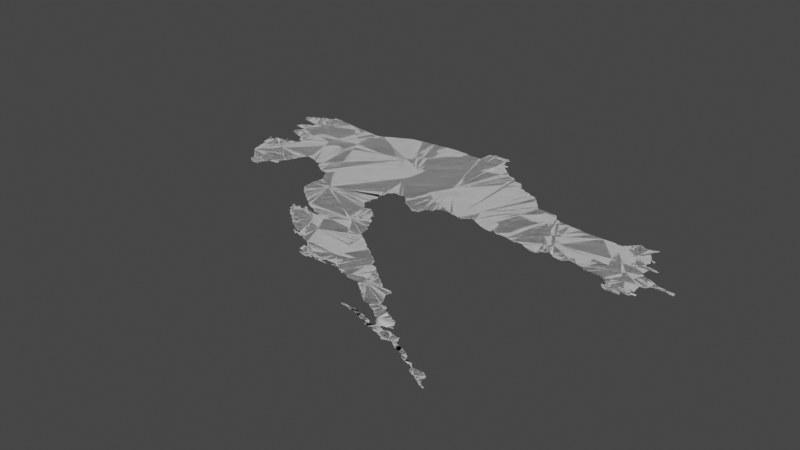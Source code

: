 # Source: krajina.blend  (saved by Blender 3.3.6; exported with 4.5.12 LTS)
import bpy
from mathutils import Matrix  # noqa: F401  (used for matrix-valued properties, if any)

bpy.ops.wm.read_factory_settings(use_empty=True)
scene = bpy.context.scene
scene.name = 'Scene'

# ---- collections
col_collection = bpy.data.collections.new('Collection'); scene.collection.children.link(col_collection)

# ---- node groups
ng_auto_smooth = bpy.data.node_groups.new('Auto Smooth', 'GeometryNodeTree')
_s = ng_auto_smooth.interface.new_socket(name='Geometry', in_out='OUTPUT', socket_type='NodeSocketGeometry')
_s = ng_auto_smooth.interface.new_socket(name='Geometry', in_out='INPUT', socket_type='NodeSocketGeometry')
_s = ng_auto_smooth.interface.new_socket(name='Angle', in_out='INPUT', socket_type='NodeSocketFloat')
_s.subtype = 'ANGLE'
_s.min_value = 0.0
_s.max_value = 3.142
ng_auto_smooth.is_modifier = True
_N = ng_auto_smooth.nodes; _L = ng_auto_smooth.links
n0 = _N.new('NodeGroupOutput'); n0.name = 'Group Output'; n0.location = (480, -100)
n1 = _N.new('NodeGroupInput'); n1.name = 'Group Input'; n1.location = (-420, -300)
n2 = _N.new('NodeGroupInput'); n2.name = 'Group Input.001'; n2.location = (-60, -100)
n3 = _N.new('GeometryNodeSetShadeSmooth'); n3.name = 'Set Shade Smooth'; n3.location = (120, -100)
n3.domain = 'EDGE'
n4 = _N.new('GeometryNodeSetShadeSmooth'); n4.name = 'Set Shade Smooth.001'; n4.location = (300, -100)
n5 = _N.new('GeometryNodeInputMeshEdgeAngle'); n5.name = 'Edge Angle'; n5.location = (-420, -220)
n6 = _N.new('GeometryNodeInputEdgeSmooth'); n6.name = 'Is Edge Smooth'; n6.location = (-60, -160)
n7 = _N.new('GeometryNodeInputShadeSmooth'); n7.name = 'Is Face Smooth'; n7.location = (-240, -340)
n8 = _N.new('FunctionNodeBooleanMath'); n8.name = 'Boolean Math'; n8.location = (-60, -220)
n9 = _N.new('FunctionNodeCompare'); n9.name = 'Compare'; n9.location = (-240, -180)
n9.operation = 'LESS_EQUAL'
_L.new(n5.outputs[0], n9.inputs[0])
_L.new(n4.outputs[0], n0.inputs[0])
_L.new(n1.outputs[1], n9.inputs[1])
_L.new(n9.outputs[0], n8.inputs[0])
_L.new(n7.outputs[0], n8.inputs[1])
_L.new(n2.outputs[0], n3.inputs[0])
_L.new(n6.outputs[0], n3.inputs[1])
_L.new(n3.outputs[0], n4.inputs[0])
_L.new(n8.outputs[0], n3.inputs[2])
n0.is_active_output = True

# ---- world
world_world = bpy.data.worlds.new('World'); scene.world = world_world
world_world.use_nodes = True; world_world.node_tree.nodes.clear()
_N = world_world.node_tree.nodes; _L = world_world.node_tree.links
n0 = _N.new('ShaderNodeOutputWorld'); n0.name = 'World Output'; n0.location = (300, 300)
n1 = _N.new('ShaderNodeBackground'); n1.name = 'Background'; n1.location = (10, 300)
n1.inputs[0].default_value = (0.05088, 0.05088, 0.05088, 1.0)
_L.new(n1.outputs[0], n0.inputs[0])
n0.is_active_output = True
world_world.color = (0.05088, 0.05088, 0.05088)
world_world.use_sun_shadow = False
world_world.sun_shadow_jitter_overblur = 0.0

# ---- meshes
me_mesh_002 = bpy.data.meshes.new('Mesh.002')
me_mesh_002.from_pydata([(13.38, 46.29, -2.434e-08), (13.41, 46.25, 2.527e-09), (13.41, 46.32, 2.009e-08), (13.42, 46.22, 1.42e-07), (13.45, 46.33, -1.013e-07), (13.62, 45.11, -8.399e-08), (13.64, 45.09, -9.173e-08), (13.66, 45.07, -9.299e-08), (13.68, 45.05, -9.62e-08), (13.7, 45.03, -9.902e-08), (13.72, 45.01, -8.905e-08), (13.74, 44.99, -8.906e-08), (13.76, 44.97, -8.907e-08), (13.52, 45.44, -9.335e-08), (13.54, 45.37, 7.846e-08), (13.53, 45.43, -9.137e-08), (13.55, 45.33, -9.183e-08), (13.57, 45.48, -8.36e-08), (13.6, 45.2, -8.254e-08), (13.59, 45.3, -1.036e-07), (13.61, 45.32, -3.173e-08), (13.61, 45.19, -9.825e-08), (13.8, 45.36, -9.988e-08), (13.61, 45.31, -9.95e-08), (13.51, 45.5, 1.138e-06), (13.53, 45.49, 1.254e-07), (13.57, 45.52, -7.52e-08), (13.57, 45.51, -3.329e-08), (13.58, 45.52, 1.228e-07), (13.57, 45.52, 1.52e-06), (13.57, 45.53, -4.995e-08), (13.57, 45.53, -4.468e-08), (13.59, 45.47, -9.559e-08), (13.59, 45.5, 3.547e-07), (13.6, 45.51, -5.752e-08), (13.62, 45.54, 1.025e-08), (13.6, 45.53, 4.003e-07), (13.64, 45.52, -2.8e-07), (13.66, 45.54, 8.134e-08), (13.68, 45.54, -1.056e-08), (13.72, 45.59, -2.122e-07), (13.73, 45.59, -7.273e-08), (13.74, 45.76, -5.965e-10), (13.75, 45.55, -1.213e-07), (13.75, 45.57, -9.421e-08), (13.48, 46.01, -4.351e-08), (13.51, 45.99, -5.843e-08), (13.48, 46.01, -8.365e-08), (13.51, 46.03, -4.012e-07), (13.52, 45.97, -8.514e-08), (13.51, 46.05, -1.597e-07), (13.51, 46.06, -1.334e-07), (13.66, 46.01, -9.988e-08), (13.55, 46.08, -3.272e-08), (13.58, 45.86, -4.136e-08), (13.57, 45.98, -4.707e-08), (13.6, 45.81, -9.733e-08), (13.59, 45.86, 8.37e-08), (13.6, 45.89, 5.636e-09), (13.63, 45.99, -9.482e-08), (13.64, 45.96, -6.975e-08), (13.65, 45.81, 2.193e-08), (13.63, 45.91, -9.738e-08), (13.71, 45.79, -1.53e-07), (13.71, 45.78, -7.195e-08), (13.45, 46.36, -9.124e-08), (13.47, 46.22, -8.396e-08), (13.53, 46.21, -9.4e-08), (13.51, 46.37, -9.321e-08), (13.54, 46.2, -9.881e-08), (13.51, 46.38, -8.605e-08), (13.55, 46.39, 5.681e-08), (13.58, 46.1, -7.448e-09), (13.57, 46.41, -7.731e-08), (13.61, 46.12, -7.397e-08), (13.67, 46.19, -1.011e-07), (13.58, 46.43, -1.021e-07), (13.65, 46.13, -9.848e-08), (13.66, 46.17, -4.27e-08), (13.63, 46.44, 6.763e-08), (13.69, 46.44, -7.704e-08), (13.7, 46.46, -8.991e-08), (13.71, 46.47, -9.943e-08), (13.72, 46.52, -5.913e-08), (13.73, 46.51, -9.283e-08), (13.92, 44.8, -3.864e-08), (13.78, 44.95, -8.905e-08), (13.8, 44.88, -8.27e-08), (13.79, 44.93, -7.468e-08), (13.81, 44.86, -5.616e-09), (13.81, 44.89, 2.13e-07), (13.81, 44.91, -1.211e-07), (13.81, 44.92, 2.274e-07), (13.84, 44.84, -1.162e-07), (13.86, 44.82, -6.442e-08), (13.92, 44.81, 1.318e-07), (13.98, 44.81, 3.295e-08), (13.99, 44.81, 2.301e-07), (14.0, 44.81, -1.814e-07), (14.0, 44.8, -3.329e-08), (13.99, 44.89, -1.423e-07), (14.02, 44.92, -1.034e-07), (14.05, 44.95, -3.787e-08), (14.08, 45.04, -9.988e-08), (13.8, 45.58, -2.702e-08), (13.79, 45.75, -1.037e-07), (13.8, 45.74, -1.107e-07), (13.84, 45.69, -7.441e-08), (13.83, 45.73, -9.843e-08), (13.85, 45.68, -6.772e-08), (13.87, 45.59, -9.671e-08), (13.88, 45.66, -7.608e-08), (13.88, 45.61, -1.722e-07), (13.9, 45.62, -4.857e-08), (13.92, 45.63, -1.022e-07), (13.92, 45.64, -6.021e-07), (13.91, 45.65, -9.508e-08), (14.19, 45.86, -9.988e-08), (14.03, 46.47, -9.933e-08), (13.87, 46.5, -9.234e-08), (13.87, 46.49, -9.231e-08), (14.02, 46.48, -9.823e-08), (14.18, 46.46, -9.397e-08), (14.15, 44.96, 7.816e-08), (14.15, 45.01, 8.186e-08), (14.15, 45.06, 4.317e-07), (14.15, 45.05, 2.175e-08), (14.16, 44.97, -8.131e-08), (14.17, 45.08, -9.285e-08), (14.19, 45.1, -7.332e-08), (14.2, 45.11, -7.135e-08), (14.22, 45.14, 9.145e-08), (14.23, 45.19, -2.019e-08), (14.25, 45.25, -8.909e-08), (14.28, 45.3, -1.955e-08), (14.26, 45.26, -8.336e-08), (14.3, 45.33, -6.499e-08), (14.31, 45.35, -9.382e-08), (14.37, 45.35, -9.733e-08), (14.38, 45.34, -7.044e-08), (14.19, 46.45, -9.404e-08), (14.33, 46.44, -8.758e-08), (14.33, 46.43, -9.478e-08), (14.45, 45.33, -9.958e-08), (14.46, 45.32, -7.745e-08), (14.5, 45.3, -7.899e-08), (14.55, 45.28, 9.046e-08), (14.55, 45.3, -8.443e-08), (14.58, 45.26, -2.061e-07), (14.57, 45.29, -8.275e-08), (14.6, 45.24, -1.082e-07), (14.62, 45.22, -1.183e-07), (14.66, 45.2, -2.084e-07), (14.65, 45.21, -9.829e-08), (14.68, 45.18, -1.17e-07), (14.72, 45.16, -1.75e-07), (14.71, 45.17, -9.489e-08), (14.49, 46.41, -9.388e-08), (14.56, 46.41, 5.746e-08), (14.59, 46.41, -2.484e-07), (15.32, 46.06, -9.589e-08), (14.48, 46.42, -8.977e-08), (14.63, 46.43, -8.616e-08), (14.64, 46.44, -9.004e-08), (14.67, 46.46, -5.816e-08), (14.71, 46.48, -1.954e-08), (14.9, 44.7, -9.084e-08), (14.89, 44.83, -9.371e-08), (14.92, 44.67, -6.055e-08), (14.93, 44.65, -7.399e-08), (14.96, 44.62, -1.137e-07), (14.95, 44.65, -9.742e-08), (14.98, 44.6, -1.009e-07), (15.0, 44.58, -9.148e-08), (15.03, 44.56, -4.939e-08), (14.83, 45.13, -8.442e-08), (14.86, 45.08, -6.884e-08), (14.85, 45.11, -9.118e-08), (14.88, 45.04, -3.945e-08), (14.91, 44.89, 1.281e-07), (14.91, 45.01, -2.001e-08), (15.14, 44.84, -9.988e-08), (14.92, 44.95, -7.739e-08), (14.92, 44.97, -1.735e-08), (14.74, 45.14, -6.033e-08), (14.75, 46.5, -5.812e-08), (14.79, 46.52, -6.871e-08), (14.83, 46.54, -7.783e-08), (14.87, 46.56, -9.157e-08), (14.91, 46.58, -7.831e-08), (14.95, 46.6, -1.958e-08), (15.0, 46.62, -7.339e-08), (15.19, 44.17, -3.116e-08), (15.22, 44.12, -8.505e-08), (15.21, 44.15, -9.027e-08), (15.25, 44.11, -1.01e-07), (15.26, 44.09, -1.053e-07), (15.28, 44.07, -7.683e-08), (15.3, 44.06, -1.859e-07), (15.32, 44.04, -5.24e-08), (15.36, 44.01, -2.171e-07), (15.35, 44.03, -9.883e-08), (15.12, 44.26, -2.09e-07), (15.16, 44.27, -3.706e-07), (15.14, 44.48, -1.128e-07), (15.16, 44.19, -7.462e-08), (15.16, 44.22, -9.409e-08), (15.15, 44.25, -9.21e-08), (15.16, 44.46, -1.042e-07), (15.17, 44.18, -7.765e-08), (15.17, 44.23, -1.105e-07), (15.17, 44.25, -1.03e-07), (15.2, 44.28, -7.081e-08), (15.19, 44.44, -5.282e-08), (15.21, 44.25, -8.199e-08), (15.21, 44.27, -8.602e-08), (15.22, 44.42, -1.287e-07), (15.21, 44.43, -9.399e-08), (15.26, 44.26, -1.001e-07), (15.22, 44.28, 1.407e-07), (15.24, 44.4, -1.357e-07), (15.28, 44.25, 9.257e-09), (15.28, 44.32, 3.167e-07), (15.27, 44.32, 5.945e-07), (15.27, 44.38, -4.349e-08), (15.31, 44.25, -2.042e-07), (15.29, 44.27, 5.531e-09), (15.3, 44.29, 6.594e-08), (15.3, 44.36, -7.669e-08), (15.33, 44.3, -8.606e-08), (15.35, 44.27, -6.119e-08), (15.33, 44.29, -1.812e-07), (15.35, 44.34, 2.82e-08), (15.06, 44.54, -1.139e-07), (15.08, 44.52, -1.306e-07), (15.11, 44.5, -8.197e-08), (15.11, 46.63, -9.13e-08), (15.29, 46.65, -9.622e-08), (15.3, 46.66, -5.392e-08), (15.58, 43.83, 9.735e-08), (15.63, 43.78, -3.208e-08), (15.61, 43.82, -2.086e-07), (15.62, 43.8, -1.821e-07), (15.63, 43.81, -3.202e-08), (15.63, 43.84, -1.496e-08), (15.66, 43.77, 1.191e-07), (15.66, 43.79, 3.177e-07), (15.66, 43.8, -5.098e-07), (15.66, 43.81, -2.128e-07), (15.67, 43.79, -5.111e-08), (15.67, 43.8, 1.527e-07), (15.67, 43.83, -9.328e-08), (15.38, 44.0, -1.392e-07), (15.4, 43.98, -1.114e-07), (15.43, 43.96, -7.781e-08), (15.45, 43.94, -9.416e-08), (15.56, 44.15, -9.988e-08), (15.47, 43.92, -5.66e-08), (15.52, 43.9, -8.192e-08), (15.55, 43.88, -6.7e-08), (15.57, 43.86, -7.921e-08), (15.39, 44.33, -3.043e-08), (15.41, 44.25, -7.354e-08), (15.43, 44.26, 1.571e-07), (15.43, 44.3, -9.294e-08), (15.44, 44.25, -8.998e-08), (15.46, 44.28, -5.017e-08), (15.52, 44.24, -2.317e-08), (15.53, 44.27, -1.025e-07), (15.53, 44.25, -7.88e-08), (15.92, 44.4, -9.988e-08), (15.75, 44.89, -7.706e-08), (15.47, 46.67, -9.363e-08), (15.48, 46.68, -7.308e-08), (15.63, 46.69, -9.488e-08), (15.81, 46.67, -9.87e-08), (15.97, 43.51, 1.453e-08), (15.99, 43.51, -9.653e-08), (15.99, 43.5, -1.383e-08), (15.69, 43.78, -3.175e-07), (15.68, 43.81, -4.261e-08), (15.74, 43.76, -6.254e-08), (15.78, 43.76, -8.95e-08), (15.81, 43.74, -5.934e-08), (15.86, 43.72, -1.145e-07), (15.86, 43.73, -1.054e-07), (15.89, 43.71, -1.145e-07), (16.32, 43.7, -9.988e-08), (15.9, 43.7, -1.435e-07), (15.92, 43.68, -1.457e-07), (15.93, 43.56, -5.116e-08), (15.94, 43.55, 3.937e-07), (15.93, 43.58, -1.628e-07), (15.93, 43.63, -3.151e-07), (15.97, 43.63, -1.208e-07), (15.95, 43.66, -8.867e-08), (15.97, 43.55, -3.739e-08), (15.97, 43.65, -9.862e-08), (15.99, 43.53, -9.443e-08), (15.74, 44.8, -1.009e-07), (15.76, 44.78, -1.056e-07), (15.78, 44.76, -1.112e-07), (15.81, 44.71, -9.886e-08), (15.8, 44.73, -7.662e-08), (15.85, 44.71, -9.955e-08), (15.85, 44.72, -7.518e-08), (15.91, 44.73, -1.268e-07), (15.94, 44.7, -1.005e-07), (15.99, 44.66, -6.67e-08), (15.97, 44.68, -5.165e-08), (16.02, 44.58, -1.408e-07), (16.03, 44.61, -1e-07), (15.75, 45.09, -1.002e-07), (15.73, 44.81, -9.033e-08), (15.73, 44.83, -9.366e-08), (15.77, 44.84, -7.52e-08), (15.74, 44.95, -1.12e-07), (15.76, 45.02, -8.507e-08), (15.75, 45.03, -1.183e-07), (15.76, 44.96, -1.815e-08), (15.78, 44.98, -1.615e-08), (15.77, 45.1, 2.65e-08), (15.78, 45.12, -7.253e-08), (15.77, 45.18, -7.132e-08), (15.77, 45.13, -1.085e-07), (15.81, 45.2, -3.051e-09), (15.83, 45.23, -3.486e-08), (15.89, 45.23, 9.55e-08), (15.94, 45.22, -9.251e-08), (15.95, 45.23, -9.77e-08), (15.99, 45.23, -2.018e-08), (16.01, 45.22, -6.164e-08), (15.81, 46.68, -7.98e-08), (16.03, 43.48, 7.795e-08), (16.11, 43.49, -9.987e-08), (16.12, 43.47, 5.991e-07), (16.11, 43.51, -4.221e-07), (16.13, 43.51, 2.953e-07), (16.13, 43.52, 2.768e-09), (16.16, 43.5, -1.181e-07), (16.18, 43.51, -7.228e-08), (16.21, 43.5, 1.067e-07), (16.25, 43.49, 1.405e-08), (16.25, 43.51, -1.177e-07), (16.25, 43.49, 3.323e-08), (16.28, 43.51, -1.86e-07), (16.34, 43.49, -1.64e-09), (16.3, 43.54, -1.823e-07), (16.31, 43.55, -9.371e-08), (16.21, 44.21, -1.009e-07), (16.29, 44.16, -3.395e-08), (16.32, 44.14, -7.09e-08), (16.13, 44.43, -9.705e-08), (16.12, 44.4, -2.065e-07), (16.12, 44.48, -2.034e-08), (16.13, 44.39, 2.752e-07), (16.14, 44.38, -8.972e-08), (16.15, 44.4, 7.849e-07), (16.15, 44.42, -1.873e-07), (16.18, 44.36, -9.759e-08), (16.2, 44.34, -5.622e-08), (16.24, 44.2, -1.591e-07), (16.26, 44.18, -1.314e-07), (16.27, 44.17, -9.492e-08), (16.03, 44.6, -8.314e-08), (16.02, 44.64, -1.198e-07), (16.04, 44.57, -1.456e-07), (16.03, 44.63, 5.902e-08), (16.07, 44.54, -8.483e-08), (16.05, 44.55, -9.317e-08), (16.05, 44.62, -1.435e-07), (16.05, 44.62, -1.14e-07), (16.04, 44.61, -5.327e-08), (16.1, 44.52, -1.359e-07), (16.09, 45.11, -8.288e-08), (16.11, 45.1, -3.2e-08), (16.19, 45.06, -5.986e-08), (16.22, 45.04, -6.312e-08), (16.28, 45.77, -9.237e-08), (16.25, 45.02, -6.128e-08), (16.28, 45.0, -6.275e-09), (16.31, 45.01, -5.011e-08), (16.03, 45.19, -6.009e-08), (16.06, 45.16, -1.035e-07), (16.08, 45.13, -7.834e-08), (16.0, 46.66, -5.236e-08), (16.02, 46.66, -9.602e-08), (16.09, 46.85, -1.043e-07), (16.02, 46.81, -7.468e-08), (16.03, 46.82, -3.322e-08), (16.06, 46.84, -6.102e-08), (16.1, 46.87, -9.744e-08), (16.3, 46.87, -1.16e-07), (16.33, 46.75, -9.555e-08), (16.32, 46.78, -1.976e-06), (16.31, 46.85, -1.439e-07), (16.31, 46.79, -1.431e-06), (16.35, 43.5, 1.871e-08), (16.38, 43.49, -7.772e-08), (16.43, 43.52, 5.747e-07), (16.44, 43.51, -1.836e-08), (16.53, 43.51, -9.868e-08), (16.54, 43.5, -9.409e-08), (16.57, 43.48, -9.142e-08), (16.62, 43.45, -1.024e-07), (16.61, 43.47, -9.899e-08), (16.45, 43.55, -1.212e-07), (16.47, 43.53, 3.988e-07), (16.47, 43.54, -2.359e-07), (16.75, 43.77, -9.957e-08), (16.65, 43.9, -9.409e-08), (16.35, 44.12, -5.709e-08), (16.37, 44.1, -3.884e-08), (16.4, 44.08, -7.591e-08), (16.43, 44.06, -6.412e-08), (16.45, 44.03, -9.927e-08), (16.45, 44.04, -7.299e-08), (16.48, 44.02, -8.779e-08), (16.51, 44.0, -6.801e-08), (16.59, 43.93, -9.777e-08), (16.54, 43.98, -6.102e-08), (16.57, 43.96, -1.143e-08), (16.59, 43.94, -7.299e-08), (16.62, 43.92, -8.425e-08), (16.36, 45.02, -1.287e-07), (16.37, 45.09, 2.423e-08), (16.39, 45.11, -7.518e-08), (16.41, 45.13, 9.543e-08), (16.46, 45.14, -1.398e-07), (16.47, 45.19, -2.569e-08), (16.49, 45.21, -8.795e-08), (16.51, 45.23, 1.615e-08), (16.65, 45.23, -1.049e-07), (16.65, 46.46, -8.816e-08), (16.37, 46.69, -9.851e-08), (16.36, 46.72, -7.22e-08), (16.39, 46.66, -1.892e-07), (16.42, 46.62, -1.068e-07), (16.42, 46.66, -7.768e-08), (16.42, 46.69, -9.621e-08), (16.46, 46.59, -1.033e-07), (16.44, 46.6, -1.111e-07), (16.48, 46.57, -1.185e-07), (16.5, 46.55, -1.139e-07), (16.59, 46.47, -1e-07), (16.53, 46.52, -7.616e-08), (16.51, 46.53, -9.288e-08), (16.56, 46.5, -1.595e-07), (16.58, 46.48, -2.156e-07), (16.34, 46.74, -4.422e-07), (16.34, 46.83, 1.474e-07), (16.35, 46.84, 1.892e-07), (16.71, 43.45, -1.009e-07), (16.72, 43.42, -9.84e-08), (16.89, 43.41, -9.537e-08), (16.9, 43.49, -1.017e-07), (16.9, 43.39, -1.696e-07), (16.92, 43.38, -2.441e-07), (16.94, 43.36, -1.388e-07), (16.74, 43.81, -8.398e-08), (16.72, 43.85, -1e-07), (16.81, 43.76, 2.431e-08), (16.84, 43.74, 3.202e-08), (16.87, 43.71, -6.822e-08), (16.89, 43.69, -9.379e-08), (16.88, 43.7, -6.023e-08), (16.93, 43.66, -8.986e-08), (16.91, 43.68, -4.872e-08), (16.98, 43.62, -1.29e-07), (16.96, 43.64, -1.196e-07), (16.68, 43.88, -1.047e-07), (16.7, 43.86, -2.036e-07), (16.66, 45.22, -6.984e-08), (16.75, 45.21, -9.08e-08), (16.83, 45.19, -9.769e-08), (16.83, 45.21, -9.926e-08), (16.86, 45.22, -1.65e-07), (16.89, 45.48, -8.584e-08), (16.88, 45.24, -1.135e-07), (16.9, 45.25, -1.666e-07), (16.91, 45.27, -9.492e-08), (16.93, 45.27, -1.85e-07), (16.95, 45.26, -1.926e-07), (16.7, 46.42, -1.2e-07), (16.73, 46.39, -8.855e-08), (16.82, 46.38, -4.71e-08), (16.84, 46.36, -2.719e-07), (16.88, 46.3, -8.565e-08), (16.85, 46.33, -9.981e-08), (16.89, 46.27, -9.47e-08), (16.93, 46.26, -1.643e-08), (16.97, 46.24, -9.583e-08), (16.68, 46.44, -1.222e-07), (17.02, 43.01, -9.213e-08), (17.02, 43.04, -7.038e-08), (17.03, 43.03, -7.78e-08), (17.05, 43.0, -2.731e-08), (17.09, 43.02, 1.46e-07), (17.13, 42.99, -9.205e-08), (17.11, 43.02, 1.383e-09), (17.14, 42.98, -4.482e-08), (17.14, 43.2, -1.322e-07), (17.2, 43.02, -1.33e-07), (17.16, 43.18, -9.199e-08), (17.17, 42.99, 2.276e-07), (17.21, 42.99, -4.54e-08), (17.21, 43.01, -9.28e-08), (17.29, 43.0, -9.938e-08), (17.26, 42.96, -5.238e-08), (17.25, 43.17, -6.208e-08), (17.33, 43.25, -1.006e-07), (17.29, 42.99, -8.849e-08), (17.28, 43.14, -2.973e-08), (16.97, 43.34, -7.376e-08), (16.99, 43.32, -3.023e-08), (17.01, 43.31, -5.13e-08), (17.03, 43.29, -7.89e-08), (17.06, 43.26, -1.621e-07), (17.08, 43.24, -6.659e-08), (17.09, 43.54, -5.765e-08), (17.12, 43.22, -3.175e-08), (17.13, 43.49, -9.803e-08), (17.11, 43.52, -3.749e-08), (17.13, 43.5, -7.399e-08), (17.25, 43.49, -1.302e-07), (17.26, 43.39, -7.671e-08), (17.25, 43.41, -9.76e-08), (17.28, 43.35, -1.622e-08), (17.26, 43.41, -1.015e-07), (17.27, 43.46, -8.053e-08), (16.99, 43.61, -9.306e-08), (17.01, 43.6, -6.759e-08), (17.03, 43.58, -6.994e-08), (17.06, 43.56, -9.053e-08), (16.99, 45.24, -1.948e-08), (17.23, 45.35, -8.116e-08), (17.03, 45.22, -8.318e-08), (17.07, 45.2, -8.067e-08), (17.11, 45.18, 8.967e-10), (17.16, 45.16, -9.958e-08), (17.15, 45.17, -9.317e-08), (17.25, 45.15, -9.65e-08), (17.26, 45.17, -5.067e-08), (17.27, 45.19, -9.518e-08), (17.26, 46.05, -8.838e-08), (17.24, 46.08, -1.093e-07), (17.28, 46.03, -8.811e-08), (16.97, 46.23, -8.903e-08), (17.03, 46.22, -6.773e-08), (17.07, 46.2, -9.232e-08), (17.07, 46.19, -7.745e-08), (17.13, 46.18, 1.339e-08), (17.17, 46.16, -9.556e-08), (17.18, 46.15, -1.275e-07), (17.19, 46.13, -9.5e-08), (17.22, 46.1, -1.197e-07), (17.21, 46.12, -1.946e-07), (17.44, 42.87, 4.398e-07), (17.49, 42.87, -2.313e-07), (17.5, 42.86, -7.001e-08), (17.57, 42.85, -8.668e-08), (17.61, 42.92, -1.028e-07), (17.57, 42.84, -6.316e-08), (17.31, 42.95, -8.808e-08), (17.31, 42.94, -7.434e-08), (17.32, 43.12, 7.569e-08), (17.39, 43.24, -1.077e-07), (17.36, 42.92, 4.381e-08), (17.35, 42.97, 3.425e-08), (17.35, 43.11, 1.216e-08), (17.37, 42.93, -1.061e-07), (17.37, 43.09, -7.753e-08), (17.42, 42.92, -2.528e-07), (17.41, 42.93, -9.681e-08), (17.41, 42.96, 9.132e-08), (17.42, 43.22, -9.646e-08), (17.45, 42.89, -1.098e-07), (17.43, 43.04, -7.887e-08), (17.48, 43.17, -1.036e-07), (17.43, 43.17, -9.595e-08), (17.45, 42.94, -2.426e-07), (17.47, 42.91, 1.385e-08), (17.48, 43.0, -1.398e-07), (17.47, 43.03, -1.096e-07), (17.5, 42.98, -2.276e-07), (17.49, 43.15, -9.593e-08), (17.53, 42.91, -6.073e-08), (17.51, 42.96, -9.509e-08), (17.53, 43.14, -1.172e-07), (17.54, 42.95, -1.042e-07), (17.53, 43.13, -9.697e-08), (17.59, 42.93, -1.076e-07), (17.57, 43.11, -9.824e-08), (17.57, 43.12, -1.226e-07), (17.59, 42.95, -9.439e-08), (17.61, 43.09, -9.83e-08), (17.61, 43.1, -1.23e-07), (17.3, 43.32, -3.933e-08), (17.28, 43.46, -1.186e-07), (17.32, 43.28, -4.305e-08), (17.56, 45.12, -3.144e-08), (17.29, 45.18, -6.629e-08), (17.31, 45.16, -1.443e-08), (17.35, 45.14, 5.917e-08), (17.36, 45.15, -8.871e-08), (17.47, 45.15, -1.093e-07), (17.48, 45.14, -5.161e-08), (17.55, 45.13, -8.893e-08), (17.95, 45.33, -9.54e-08), (17.65, 45.85, -1.01e-07), (17.31, 45.99, -9.053e-08), (17.3, 46.01, -3.82e-08), (17.33, 45.97, -1.011e-07), (17.35, 45.95, -8.083e-08), (17.64, 45.87, -1.073e-07), (17.56, 45.94, -6.36e-08), (17.6, 45.93, -1.324e-07), (17.65, 42.9, -7.807e-08), (17.65, 42.83, -6.282e-08), (17.69, 42.81, -1.074e-07), (17.7, 42.8, -8.563e-08), (17.73, 42.78, -5.612e-08), (17.76, 42.77, -5.856e-08), (17.77, 42.79, -1.122e-07), (17.77, 42.9, -3.392e-08), (17.81, 42.89, -1.023e-07), (17.81, 42.81, -1.114e-07), (17.85, 42.8, -1.065e-07), (17.88, 42.84, -2.458e-08), (17.86, 42.87, 2.313e-08), (17.87, 42.78, -4.878e-08), (17.9, 42.76, -1.284e-07), (17.89, 42.81, -9.619e-08), (17.9, 42.83, 6.649e-08), (17.93, 42.79, 4.536e-08), (17.65, 42.96, -1.064e-07), (17.66, 43.06, -5.406e-08), (17.64, 43.09, -1.141e-07), (17.65, 42.97, -9.577e-08), (17.68, 43.02, -7.187e-08), (17.67, 42.9, -7.638e-08), (17.69, 42.92, 2.814e-07), (17.71, 42.98, -9.441e-08), (17.69, 42.99, -9.848e-08), (17.72, 42.92, 9.541e-07), (17.81, 42.91, -7.848e-08), (17.85, 42.9, -1.266e-07), (17.61, 45.13, 1.583e-07), (17.7, 45.12, -8.364e-08), (17.73, 45.1, -5.754e-08), (17.78, 45.08, -9.228e-08), (17.82, 45.06, 1.635e-08), (17.85, 45.05, -8.615e-08), (17.89, 45.06, -9.127e-08), (17.92, 45.08, -5.661e-08), (17.69, 45.13, -1.115e-07), (17.62, 45.9, -5.39e-08), (17.71, 45.83, -9.417e-08), (17.7, 45.84, -3.398e-08), (17.85, 45.82, -8.698e-08), (17.85, 45.81, -9.501e-08), (18.0, 45.8, -8.934e-08), (18.24, 42.56, -9.384e-08), (17.93, 42.74, -2.939e-08), (17.99, 42.73, -9.251e-08), (17.98, 42.78, -1.144e-08), (17.99, 42.72, -1.093e-07), (18.03, 42.71, -6.851e-08), (18.02, 42.76, -1.056e-08), (18.06, 42.67, -2.121e-09), (18.05, 42.69, -8.586e-08), (18.05, 42.74, -6.894e-09), (18.07, 42.66, -8.734e-08), (18.08, 42.72, -1.102e-07), (18.11, 42.69, -8.885e-08), (18.1, 42.71, -1.101e-07), (18.12, 42.64, -7.181e-08), (18.13, 42.67, 6.099e-08), (18.15, 42.65, -9.926e-08), (18.15, 42.67, -7.922e-08), (18.18, 42.62, 4.174e-07), (18.19, 42.63, -2.09e-07), (18.2, 42.64, -4.334e-07), (18.23, 42.6, -5.344e-08), (18.22, 42.62, -2.736e-07), (18.24, 42.6, -5.448e-08), (17.93, 45.11, -8.571e-08), (17.95, 45.12, -1.558e-08), (18.08, 45.11, -1.08e-07), (18.1, 45.1, -8.681e-08), (18.17, 45.09, -9.295e-08), (18.23, 45.18, -9.988e-08), (18.18, 45.08, 4.406e-09), (18.21, 45.1, -1.578e-08), (18.23, 45.12, -3.4e-08), (17.99, 45.14, -9.587e-08), (17.99, 45.15, -1.246e-08), (18.02, 45.15, -2.156e-07), (18.03, 45.15, -9.331e-07), (18.07, 45.13, -9.353e-08), (18.58, 45.46, -8.33e-08), (18.01, 45.79, -9.088e-08), (18.13, 45.78, -7.528e-08), (18.27, 42.54, -2.583e-08), (18.31, 42.52, -7.658e-08), (18.35, 42.5, -1.087e-07), (18.35, 42.51, -1.076e-07), (18.39, 42.48, -8.595e-08), (18.42, 42.46, -4.827e-08), (18.46, 42.46, -1.776e-07), (18.43, 42.49, -6.628e-08), (18.43, 42.56, -9.183e-08), (18.45, 42.44, 8.443e-09), (18.47, 42.45, 4.005e-08), (18.5, 42.42, 6.615e-08), (18.51, 42.42, 2.525e-07), (18.36, 42.61, -6.94e-08), (18.38, 42.59, -2.703e-08), (18.41, 42.58, 4.154e-09), (18.36, 45.12, -5.785e-08), (18.43, 45.11, -1.026e-07), (18.45, 45.09, -8.47e-08), (18.47, 45.07, -8.978e-08), (18.26, 45.14, -8.448e-08), (18.35, 45.13, -9.929e-08), (18.29, 45.78, -9.227e-08), (18.45, 45.77, -6.231e-08), (18.53, 45.77, -6.213e-08), (18.55, 45.8, -9.367e-08), (18.63, 45.07, -9.873e-08), (18.64, 45.06, -7.201e-08), (18.71, 45.05, -9.734e-08), (18.73, 45.03, -9.065e-08), (18.74, 45.0, -8.302e-08), (18.92, 45.13, -9.988e-08), (18.76, 44.94, -2.428e-07), (18.78, 44.9, -1.314e-07), (18.77, 44.93, -9.848e-08), (18.79, 44.99, -1.005e-07), (18.78, 44.94, 2.988e-07), (18.8, 44.95, -9.146e-09), (18.81, 44.88, -6.333e-08), (18.81, 44.93, -1.173e-07), (18.85, 44.86, -6.445e-08), (19.01, 44.86, -9.225e-08), (18.86, 45.78, -9.403e-08), (18.91, 45.69, -1.068e-07), (18.88, 45.75, -5.242e-08), (18.57, 45.81, -9.654e-08), (18.58, 45.83, -8.022e-08), (18.6, 45.84, -6.126e-08), (18.61, 45.86, -8.091e-08), (18.63, 45.87, -9.119e-08), (18.64, 45.89, -9.891e-08), (18.66, 45.91, 1.589e-07), (18.71, 45.89, 1.334e-07), (18.78, 45.88, -8.236e-08), (18.85, 45.79, -1.171e-07), (18.85, 45.85, -1.012e-07), (18.83, 45.89, -9.514e-08), (18.84, 45.9, -8.05e-08), (18.86, 45.86, -8.235e-08), (18.88, 45.89, -1.598e-07), (18.89, 45.92, 2.362e-07), (18.99, 44.89, -2.276e-08), (18.99, 44.91, -9.425e-08), (19.03, 44.92, -1.966e-07), (19.08, 45.13, -9.682e-08), (19.08, 44.91, -6.422e-08), (19.05, 44.98, -8.244e-07), (19.09, 44.93, -8.587e-08), (19.07, 44.97, 2.075e-07), (19.07, 44.99, 1.841e-07), (19.09, 45.0, -1.533e-07), (19.14, 44.97, -9.837e-08), (19.14, 44.94, -8.044e-08), (18.97, 45.39, -1.234e-07), (18.97, 45.37, -9.926e-08), (19.01, 45.35, -9.692e-08), (19.01, 45.36, -1.174e-07), (18.98, 45.39, -1.888e-07), (18.99, 45.47, -4.365e-08), (19.16, 45.17, -1.023e-07), (19.04, 45.34, -1.289e-07), (19.05, 45.33, -9.187e-08), (19.09, 45.32, 3.608e-08), (19.14, 45.14, -8.742e-08), (19.17, 45.28, -9.178e-08), (19.13, 45.3, -4.984e-09), (19.17, 45.2, -9.924e-08), (19.2, 45.26, -9.531e-08), (18.91, 45.57, -8.847e-08), (18.94, 45.62, -7.719e-08), (18.9, 45.72, -1.417e-08), (18.92, 45.59, -2.691e-08), (18.93, 45.55, -3.418e-08), (18.95, 45.68, -5.421e-07), (18.95, 45.53, 3.823e-08), (18.95, 45.65, -5.847e-08), (18.97, 45.54, -1.359e-08), (18.97, 45.67, 5.752e-07), (19.01, 45.49, -8.934e-08), (19.03, 45.53, -1.024e-07), (19.03, 45.54, -9.017e-08), (19.07, 45.49, 5.963e-08), (19.07, 45.52, -1.267e-07), (19.07, 45.51, 2.52e-07), (19.1, 45.5, 1.69e-07), (19.21, 45.25, -1.675e-07), (19.31, 45.23, -9.613e-08), (19.31, 45.24, -4.165e-08), (19.37, 45.19, -9.351e-08), (19.37, 45.18, -3.174e-08), (19.42, 45.23, -1.087e-07), (19.43, 45.18, -8.158e-08), (13.45, 46.23, 1.641e-07), (15.12, 46.64, -6.746e-08), (16.16, 45.08, -3.547e-08), (17.4, 43.06, -7.732e-08)], [(370, 371), (85, 95), (96, 97), (97, 98), (45, 47), (30, 31), (54, 57), (222, 223), (529, 598), (290, 291), (27, 26)], [(101, 11, 10), (9, 8, 22), (17, 14, 15), (22, 16, 17), (21, 18, 19), (16, 22, 20), (23, 21, 19), (25, 13, 24), (17, 15, 13), (17, 13, 25), (36, 34, 28), (22, 32, 34), (38, 22, 37), (48, 46, 47), (52, 50, 51), (50, 52, 48), (46, 55, 49), (62, 56, 57), (58, 62, 57), (52, 60, 59), (62, 63, 61), (42, 64, 63), (52, 42, 62), (1, 815, 3), (66, 1, 0), (75, 66, 4), (68, 75, 65), (75, 67, 66), (71, 75, 70), (76, 75, 73), (78, 52, 77), (75, 52, 78), (80, 75, 79), (81, 75, 80), (101, 12, 11), (101, 86, 12), (100, 91, 92), (101, 88, 86), (100, 89, 90), (91, 100, 90), (100, 94, 93), (100, 96, 95), (44, 22, 43), (104, 44, 41), (109, 107, 108), (117, 109, 108), (112, 22, 110), (113, 114, 112), (117, 114, 115), (117, 115, 116), (22, 114, 117), (108, 106, 52), (117, 108, 52), (117, 52, 75), (119, 82, 84), (103, 123, 102), (128, 103, 22), (103, 125, 126), (22, 131, 129), (22, 133, 132), (22, 135, 133), (134, 135, 22), (143, 139, 138), (75, 118, 122), (140, 75, 122), (141, 75, 140), (142, 75, 141), (117, 144, 143), (145, 147, 146), (160, 147, 145), (160, 148, 149), (153, 151, 150), (156, 154, 152), (160, 152, 153), (157, 117, 161), (158, 117, 157), (160, 117, 162), (164, 160, 162), (163, 164, 162), (181, 166, 167), (172, 170, 171), (181, 171, 166), (160, 176, 177), (181, 178, 176), (181, 180, 178), (160, 177, 175), (165, 185, 160), (186, 160, 185), (187, 160, 186), (188, 160, 187), (160, 188, 189), (190, 191, 160), (195, 193, 194), (201, 196, 195), (201, 197, 196), (256, 201, 195), (211, 210, 207), (210, 209, 206), (210, 192, 209), (219, 214, 215), (219, 215, 212), (181, 220, 216), (235, 234, 233), (181, 235, 233), (816, 160, 236), (237, 160, 816), (250, 249, 247), (250, 247, 248), (256, 252, 200), (256, 200, 201), (255, 254, 256), (256, 257, 255), (256, 259, 258), (262, 256, 230), (265, 256, 262), (264, 261, 181), (267, 256, 265), (270, 268, 264), (269, 256, 267), (268, 256, 269), (273, 160, 272), (275, 160, 274), (277, 278, 276), (256, 280, 251), (287, 282, 256), (287, 285, 283), (292, 294, 291), (294, 292, 293), (287, 289, 288), (287, 297, 295), (302, 270, 181), (303, 181, 300), (305, 270, 304), (309, 270, 307), (181, 316, 271), (320, 316, 181), (317, 320, 181), (322, 321, 324), (160, 325, 323), (385, 160, 275), (344, 342, 341), (294, 297, 287), (334, 278, 298), (294, 336, 334), (338, 336, 294), (287, 343, 340), (287, 344, 343), (287, 348, 347), (287, 256, 270), (349, 287, 270), (351, 287, 350), (356, 349, 270), (355, 270, 353), (358, 353, 352), (363, 287, 362), (350, 287, 363), (365, 311, 308), (366, 270, 310), (367, 311, 365), (369, 270, 366), (367, 370, 311), (373, 270, 368), (354, 270, 373), (380, 379, 378), (378, 330, 160), (378, 382, 331), (378, 331, 330), (378, 375, 384), (389, 387, 386), (392, 378, 391), (392, 395, 378), (397, 346, 345), (403, 402, 401), (399, 401, 400), (287, 408, 406), (403, 401, 287), (452, 403, 287), (410, 409, 287), (452, 287, 409), (412, 287, 411), (413, 287, 412), (418, 415, 417), (420, 287, 418), (421, 419, 420), (410, 287, 419), (422, 419, 421), (423, 410, 419), (378, 427, 426), (378, 428, 427), (378, 431, 430), (473, 432, 378), (439, 436, 434), (441, 378, 437), (442, 378, 440), (448, 444, 445), (433, 378, 444), (454, 453, 452), (455, 456, 454), (455, 457, 456), (455, 458, 457), (459, 409, 410), (461, 452, 409), (462, 452, 461), (464, 452, 463), (466, 455, 452), (466, 452, 464), (468, 455, 466), (471, 410, 470), (460, 459, 471), (473, 476, 475), (477, 479, 478), (482, 481, 477), (484, 378, 483), (485, 378, 484), (489, 477, 487), (490, 477, 489), (483, 433, 492), (495, 493, 494), (497, 496, 495), (499, 496, 497), (499, 500, 498), (499, 504, 500), (506, 504, 502), (507, 505, 506), (509, 503, 455), (455, 514, 513), (455, 517, 516), (522, 455, 519), (523, 521, 522), (455, 501, 520), (530, 455, 468), (531, 455, 530), (532, 455, 531), (533, 455, 532), (519, 455, 533), (536, 534, 477), (535, 536, 477), (535, 538, 537), (535, 541, 539), (547, 477, 491), (548, 477, 547), (550, 477, 549), (551, 477, 550), (554, 477, 553), (556, 477, 554), (561, 562, 560), (566, 512, 510), (567, 564, 563), (568, 567, 511), (571, 569, 566), (818, 571, 566), (574, 570, 568), (575, 818, 566), (580, 573, 574), (558, 557, 576), (581, 576, 580), (585, 583, 578), (586, 558, 581), (587, 584, 583), (590, 583, 585), (589, 591, 586), (592, 583, 590), (594, 591, 589), (596, 583, 592), (599, 510, 455), (601, 543, 535), (614, 601, 535), (614, 604, 602), (614, 606, 605), (607, 606, 614), (608, 600, 614), (614, 535, 477), (610, 477, 546), (613, 477, 612), (614, 477, 613), (626, 618, 617), (626, 619, 618), (626, 620, 619), (621, 620, 626), (626, 623, 621), (625, 626, 624), (628, 632, 627), (634, 631, 632), (583, 635, 594), (637, 583, 595), (641, 626, 640), (646, 625, 645), (652, 651, 653), (608, 647, 600), (608, 655, 647), (650, 649, 608), (656, 614, 615), (659, 608, 657), (660, 608, 659), (661, 608, 660), (665, 663, 634), (666, 664, 665), (671, 667, 668), (673, 670, 667), (673, 667, 671), (674, 669, 670), (675, 670, 673), (677, 676, 674), (679, 676, 677), (682, 676, 678), (685, 683, 684), (691, 690, 688), (691, 692, 690), (608, 687, 686), (608, 696, 695), (699, 698, 608), (691, 688, 699), (691, 693, 692), (691, 694, 693), (702, 608, 701), (704, 703, 685), (707, 705, 706), (711, 707, 706), (710, 708, 707), (713, 714, 712), (685, 662, 683), (685, 716, 706), (718, 706, 717), (700, 722, 720), (700, 720, 724), (725, 608, 702), (731, 729, 700), (739, 736, 737), (734, 740, 738), (734, 738, 732), (742, 741, 736), (742, 740, 734), (734, 731, 700), (748, 700, 728), (747, 700, 745), (749, 700, 748), (750, 700, 749), (755, 753, 754), (756, 753, 755), (758, 757, 700), (766, 765, 742), (770, 768, 766), (769, 771, 766), (742, 772, 769), (773, 742, 734), (776, 734, 700), (779, 734, 777), (700, 780, 776), (784, 734, 778), (784, 782, 734), (788, 782, 785), (793, 700, 747), (792, 794, 700), (795, 700, 791), (797, 700, 795), (797, 799, 700), (802, 700, 799), (804, 801, 802), (807, 804, 806), (809, 811, 789), (813, 812, 811), (813, 811, 809), (814, 812, 813), (22, 23, 20), (37, 34, 36), (35, 37, 36), (22, 38, 39), (159, 117, 158), (225, 256, 221), (229, 227, 222), (231, 227, 229), (231, 230, 227), (242, 240, 239), (246, 245, 240), (248, 247, 240), (265, 262, 263), (279, 249, 250), (287, 284, 285), (287, 286, 284), (298, 278, 277), (287, 345, 344), (352, 353, 270), (358, 357, 353), (311, 364, 310), (370, 372, 311), (395, 396, 378), (408, 401, 407), (477, 481, 480), (604, 603, 602), (633, 632, 628), (684, 683, 681), (608, 697, 696), (698, 697, 608), (715, 714, 713), (769, 766, 742), (742, 773, 772), (800, 798, 796), (2, 4, 0), (22, 7, 6), (22, 8, 7), (9, 101, 10), (17, 16, 14), (21, 22, 5), (22, 6, 5), (23, 22, 21), (29, 28, 26), (32, 22, 17), (33, 34, 32), (37, 22, 34), (39, 43, 22), (41, 44, 40), (48, 52, 46), (51, 53, 52), (52, 55, 46), (55, 52, 59), (62, 61, 56), (60, 52, 62), (62, 42, 63), (66, 815, 1), (4, 66, 0), (65, 75, 4), (68, 70, 75), (75, 69, 67), (53, 72, 52), (71, 73, 75), (72, 74, 52), (74, 77, 52), (79, 75, 76), (81, 82, 75), (83, 84, 82), (87, 90, 89), (101, 92, 88), (100, 93, 89), (101, 100, 92), (100, 95, 94), (101, 103, 102), (22, 101, 9), (22, 103, 101), (44, 104, 22), (104, 110, 22), (117, 111, 109), (114, 22, 112), (111, 117, 116), (52, 105, 42), (52, 106, 105), (119, 75, 82), (119, 120, 75), (121, 118, 75), (120, 121, 75), (103, 127, 123), (124, 127, 103), (126, 124, 103), (103, 128, 125), (22, 129, 128), (129, 131, 130), (22, 132, 131), (22, 136, 134), (22, 137, 136), (117, 137, 22), (117, 138, 137), (142, 117, 75), (161, 117, 142), (117, 143, 138), (117, 145, 144), (160, 145, 117), (160, 149, 147), (160, 150, 148), (160, 153, 150), (160, 156, 152), (159, 162, 117), (164, 165, 160), (168, 171, 169), (166, 171, 168), (181, 172, 171), (181, 174, 173), (172, 181, 173), (179, 181, 167), (160, 181, 176), (182, 181, 179), (181, 183, 180), (181, 182, 183), (160, 155, 156), (160, 184, 155), (160, 175, 184), (189, 190, 160), (201, 198, 197), (201, 199, 198), (203, 207, 202), (206, 209, 205), (203, 211, 207), (181, 213, 208), (210, 194, 192), (211, 214, 210), (181, 217, 213), (210, 195, 194), (214, 218, 210), (219, 218, 214), (181, 216, 217), (221, 195, 210), (218, 221, 210), (181, 224, 220), (256, 195, 221), (181, 228, 224), (226, 227, 225), (230, 256, 225), (227, 230, 225), (181, 232, 228), (181, 233, 174), (181, 204, 235), (181, 208, 204), (191, 236, 160), (237, 238, 160), (238, 272, 160), (241, 242, 239), (242, 243, 240), (247, 246, 240), (243, 248, 240), (256, 253, 252), (256, 254, 253), (256, 258, 257), (256, 260, 259), (256, 244, 260), (256, 251, 244), (181, 261, 232), (264, 268, 266), (181, 270, 264), (268, 270, 256), (273, 274, 160), (280, 279, 250), (280, 256, 279), (256, 281, 279), (256, 282, 281), (287, 283, 282), (287, 288, 286), (287, 295, 289), (294, 296, 291), (294, 298, 296), (299, 300, 181), (303, 302, 181), (301, 303, 300), (304, 270, 302), (305, 306, 270), (306, 307, 270), (309, 308, 270), (311, 310, 270), (308, 311, 270), (312, 318, 181), (160, 312, 181), (313, 299, 181), (181, 314, 313), (271, 314, 181), (271, 315, 314), (318, 317, 181), (160, 321, 312), (320, 319, 316), (324, 321, 160), (323, 324, 160), (160, 326, 325), (160, 327, 326), (160, 328, 327), (160, 329, 328), (160, 330, 329), (332, 275, 274), (334, 333, 278), (334, 335, 333), (336, 337, 334), (337, 339, 334), (344, 345, 346), (294, 334, 298), (287, 340, 294), (294, 340, 338), (287, 347, 345), (354, 352, 270), (355, 356, 270), (359, 360, 356), (360, 349, 356), (362, 287, 349), (361, 362, 349), (369, 368, 270), (378, 376, 817), (378, 377, 376), (378, 379, 377), (378, 381, 380), (378, 383, 382), (384, 375, 374), (383, 378, 384), (378, 817, 375), (385, 378, 160), (386, 378, 385), (387, 378, 386), (388, 389, 386), (389, 390, 387), (391, 378, 387), (394, 393, 378), (396, 394, 378), (397, 398, 346), (348, 287, 406), (399, 407, 401), (408, 287, 401), (452, 405, 403), (351, 411, 287), (413, 414, 287), (414, 415, 287), (416, 415, 414), (418, 287, 415), (420, 419, 287), (378, 424, 381), (378, 425, 424), (378, 426, 425), (378, 429, 428), (378, 430, 429), (378, 432, 431), (477, 473, 378), (434, 436, 378), (436, 437, 378), (439, 438, 436), (441, 440, 378), (442, 443, 378), (445, 444, 378), (446, 445, 378), (443, 446, 378), (447, 448, 445), (449, 434, 378), (393, 449, 378), (395, 450, 396), (451, 450, 395), (449, 435, 434), (404, 405, 452), (455, 454, 452), (462, 463, 452), (465, 464, 463), (467, 466, 464), (469, 468, 466), (471, 459, 410), (473, 472, 432), (474, 473, 475), (473, 478, 476), (477, 478, 473), (477, 480, 479), (483, 378, 433), (485, 488, 378), (485, 486, 488), (487, 477, 378), (488, 487, 378), (490, 491, 477), (495, 496, 493), (499, 498, 496), (499, 502, 504), (506, 505, 504), (507, 508, 505), (507, 511, 508), (510, 512, 509), (455, 513, 458), (455, 515, 514), (455, 516, 515), (455, 518, 517), (455, 520, 518), (522, 521, 455), (455, 503, 501), (526, 525, 455), (524, 526, 455), (455, 510, 509), (529, 526, 524), (527, 597, 455), (525, 527, 455), (526, 529, 528), (477, 534, 482), (535, 537, 536), (535, 540, 538), (535, 539, 540), (535, 542, 541), (535, 543, 542), (545, 544, 477), (544, 546, 477), (549, 477, 548), (551, 552, 477), (553, 477, 552), (556, 555, 477), (555, 545, 477), (561, 560, 559), (511, 563, 508), (566, 565, 512), (511, 567, 563), (566, 569, 565), (568, 570, 567), (574, 573, 570), (580, 572, 573), (578, 577, 818), (579, 578, 818), (575, 579, 818), (580, 576, 572), (581, 558, 576), (578, 583, 577), (583, 584, 582), (561, 559, 558), (586, 561, 558), (588, 590, 585), (586, 591, 561), (583, 589, 587), (593, 592, 590), (589, 583, 594), (596, 595, 583), (597, 599, 455), (614, 602, 601), (604, 614, 605), (614, 600, 607), (609, 608, 614), (611, 610, 546), (610, 612, 477), (613, 615, 614), (616, 656, 615), (561, 618, 562), (617, 618, 561), (621, 623, 622), (628, 627, 626), (629, 628, 626), (632, 630, 627), (632, 631, 630), (637, 636, 583), (583, 638, 635), (639, 638, 583), (617, 640, 626), (636, 639, 583), (638, 643, 642), (639, 643, 638), (641, 644, 626), (644, 624, 626), (625, 646, 626), (646, 629, 626), (653, 651, 650), (608, 648, 655), (608, 649, 648), (608, 653, 650), (657, 608, 609), (658, 657, 609), (634, 663, 631), (665, 664, 663), (668, 666, 665), (668, 667, 666), (674, 672, 669), (675, 674, 670), (674, 676, 672), (679, 678, 676), (682, 680, 676), (682, 681, 680), (682, 684, 681), (653, 686, 654), (688, 690, 689), (653, 608, 686), (608, 695, 687), (608, 691, 699), (691, 723, 694), (661, 701, 608), (710, 709, 708), (711, 710, 707), (709, 712, 708), (709, 713, 712), (685, 703, 662), (706, 704, 685), (716, 717, 706), (718, 711, 706), (720, 722, 721), (700, 691, 608), (691, 724, 723), (700, 724, 691), (724, 720, 719), (725, 700, 608), (726, 700, 725), (727, 700, 726), (727, 728, 700), (700, 729, 722), (729, 731, 730), (734, 732, 731), (739, 737, 735), (732, 738, 733), (739, 742, 736), (742, 743, 741), (750, 751, 700), (751, 752, 700), (752, 753, 700), (756, 700, 753), (756, 759, 700), (757, 745, 700), (759, 758, 700), (759, 761, 758), (759, 760, 761), (760, 762, 761), (760, 763, 762), (742, 744, 743), (764, 744, 742), (742, 765, 764), (771, 770, 766), (767, 773, 734), (774, 770, 771), (774, 775, 770), (777, 734, 776), (779, 778, 734), (700, 781, 780), (782, 767, 734), (783, 784, 778), (785, 782, 784), (782, 786, 767), (788, 787, 782), (787, 789, 782), (746, 792, 700), (793, 746, 700), (700, 794, 791), (746, 798, 792), (796, 798, 746), (700, 801, 781), (700, 802, 801), (799, 803, 802), (805, 804, 802), (805, 806, 804), (808, 789, 787), (790, 808, 787), (809, 789, 808), (810, 809, 808)])
me_mesh_002.update()
me_mesh_001 = bpy.data.meshes.new('Mesh.001')
me_mesh_001.from_pydata([(13.38, 46.29, -7.647e-08), (13.4, 46.26, -3.329e-08), (13.39, 46.28, -1.057e-07), (13.39, 46.3, -8.331e-08), (13.42, 46.22, 1.42e-07), (13.41, 46.25, -8.798e-08), (13.41, 46.31, -8.781e-08), (13.45, 46.33, -1.013e-07), (13.62, 45.11, -7.325e-08), (13.63, 45.09, -7.468e-08), (13.63, 45.11, -9.76e-08), (13.65, 45.07, -7.468e-08), (13.65, 45.09, -1.074e-07), (13.67, 45.05, -7.468e-08), (13.67, 45.07, -9.614e-08), (13.69, 45.03, -7.468e-08), (13.69, 45.05, -9.362e-08), (13.71, 45.01, -7.468e-08), (13.71, 45.03, -9.76e-08), (13.73, 44.99, -7.468e-08), (13.73, 45.01, -9.76e-08), (13.75, 44.97, -7.468e-08), (13.75, 44.99, -9.76e-08), (13.52, 45.44, -9.335e-08), (13.54, 45.38, -7.125e-08), (13.53, 45.43, -8.89e-08), (13.55, 45.33, -8.756e-08), (13.55, 45.37, -9.734e-08), (13.6, 45.2, -8.254e-08), (13.59, 45.29, -8.87e-08), (13.59, 45.33, -9.721e-08), (13.61, 45.19, -9.569e-08), (13.6, 45.31, -8.354e-08), (13.61, 45.32, -4.124e-07), (13.62, 45.41, -9.988e-08), (13.61, 45.31, -9.95e-08), (13.5, 45.5, -4.468e-08), (13.51, 45.49, -9.119e-08), (13.51, 45.5, -3.755e-07), (13.53, 45.49, -9.339e-08), (13.52, 45.5, -4.412e-08), (13.57, 45.47, -9.874e-08), (13.57, 45.48, -9.236e-08), (13.57, 45.52, -7.52e-08), (13.57, 45.51, -3.329e-08), (13.58, 45.52, -7.369e-08), (13.57, 45.52, -4.217e-08), (13.57, 45.53, 5.407e-07), (13.57, 45.53, -4.995e-08), (13.57, 45.53, -4.468e-08), (13.58, 45.52, -1.717e-07), (13.59, 45.47, -9.515e-08), (13.59, 45.49, -8.192e-08), (13.6, 45.5, 2.2e-08), (13.6, 45.51, 4.43e-07), (13.59, 45.5, -4.217e-08), (13.62, 45.54, -5.442e-08), (13.61, 45.52, -9.056e-08), (13.61, 45.53, -6.516e-08), (13.63, 45.53, -9.294e-08), (13.65, 45.53, -8.683e-08), (13.66, 45.54, -1.285e-08), (13.66, 45.53, -9.706e-08), (13.68, 45.53, -9.739e-08), (13.68, 45.54, -7.753e-08), (13.71, 45.59, 2.605e-08), (13.73, 45.58, -7.473e-08), (13.73, 45.59, -7.273e-08), (13.74, 45.76, -5.907e-08), (13.75, 45.55, -1.213e-07), (13.75, 45.57, -9.421e-08), (13.48, 46.01, -4.351e-08), (13.5, 46.0, -8.202e-08), (13.48, 46.01, -8.365e-08), (13.49, 46.02, -6.973e-08), (13.52, 45.97, -8.514e-08), (13.51, 45.99, -9.514e-08), (13.51, 46.03, -9.399e-08), (13.51, 46.04, 1.572e-07), (13.51, 46.05, 4.694e-08), (13.51, 46.06, -7.192e-08), (13.52, 46.07, -9.415e-08), (13.55, 46.07, -9.926e-08), (13.58, 45.86, -4.136e-08), (13.57, 45.98, -7.773e-08), (13.57, 45.99, -9.781e-08), (13.6, 45.81, -9.701e-08), (13.59, 45.85, -9.681e-08), (13.59, 45.87, -8.616e-08), (13.6, 45.88, -5.868e-08), (13.63, 45.99, -1.001e-07), (13.61, 45.89, -9.584e-08), (13.62, 45.91, -7.412e-08), (13.63, 45.91, -8.68e-08), (13.64, 45.96, -6.975e-08), (13.65, 45.8, -7.024e-08), (13.65, 45.81, -9.77e-08), (13.87, 45.89, -9.988e-08), (13.68, 45.79, -1.508e-07), (13.71, 45.78, -7.195e-08), (13.71, 45.79, -9.926e-08), (13.73, 45.77, -9.238e-08), (13.45, 46.23, -9.334e-08), (13.45, 46.36, -9.124e-08), (13.48, 46.22, -7.83e-08), (13.47, 46.23, -9.898e-08), (13.53, 46.21, -9.4e-08), (13.51, 46.37, -9.321e-08), (13.54, 46.2, -9.881e-08), (13.51, 46.38, -8.605e-08), (13.55, 46.08, -7.418e-08), (13.55, 46.39, -9.246e-08), (13.57, 46.09, -9.196e-08), (13.58, 46.1, -8.842e-08), (13.57, 46.41, -7.731e-08), (13.61, 46.11, -9.75e-08), (13.86, 46.2, -1.035e-07), (13.58, 46.43, -1.021e-07), (13.63, 46.2, -9.614e-08), (13.62, 46.12, -9.66e-08), (13.65, 46.13, -9.848e-08), (13.66, 46.16, -1.118e-07), (13.67, 46.19, -9.646e-08), (13.67, 46.17, -9.84e-08), (13.56, 46.4, -4.162e-08), (13.63, 46.43, -9.836e-08), (13.63, 46.44, -3.803e-08), (13.68, 46.44, -6.202e-08), (13.7, 46.43, -9.739e-08), (13.7, 46.46, -8.991e-08), (13.71, 46.47, -9.943e-08), (13.72, 46.52, -5.913e-08), (13.73, 46.51, -9.283e-08), (13.92, 44.8, -3.864e-08), (13.77, 44.95, -7.468e-08), (13.77, 44.97, -9.76e-08), (13.8, 44.87, -6.685e-08), (13.8, 44.88, -5.438e-08), (13.79, 44.93, -7.468e-08), (13.79, 44.95, -9.76e-08), (13.82, 44.86, -6.023e-08), (13.81, 44.87, -9.399e-08), (13.81, 44.89, 2.13e-07), (13.81, 44.92, -2.259e-07), (13.81, 44.93, -9.76e-08), (13.84, 44.84, -5.327e-08), (13.83, 44.85, -8.836e-08), (13.86, 44.82, -6.442e-08), (13.85, 44.83, -1.028e-07), (13.81, 44.91, -1.047e-07), (13.9, 45.02, -9.988e-08), (13.91, 44.81, -8.838e-08), (13.93, 44.81, -8.955e-08), (13.97, 44.81, -9.155e-08), (13.99, 44.81, -1.965e-07), (13.99, 44.81, 3.674e-07), (14.0, 44.81, -1.814e-07), (13.98, 44.82, -7.026e-08), (13.99, 44.89, -9.578e-08), (14.0, 44.8, -3.329e-08), (14.0, 44.89, -7.166e-08), (14.01, 44.91, -9.306e-08), (14.03, 44.93, -8.168e-08), (14.02, 44.92, -5.868e-08), (14.05, 44.95, -9.413e-08), (13.8, 45.58, -7.239e-08), (13.79, 45.75, -1.037e-07), (13.8, 45.74, -1.107e-07), (13.84, 45.69, -7.441e-08), (13.83, 45.73, -9.843e-08), (13.85, 45.68, -6.748e-08), (13.85, 45.69, -9.679e-08), (13.87, 45.59, -9.671e-08), (13.88, 45.61, -7.839e-08), (13.88, 45.66, -9.394e-08), (13.87, 45.67, -9.27e-08), (13.89, 45.61, -9.552e-08), (13.9, 45.62, -4.857e-08), (13.92, 45.63, 5.441e-08), (13.91, 45.64, -1.767e-08), (13.91, 45.65, -9.508e-08), (13.92, 45.63, -1.07e-07), (14.53, 46.03, -9.579e-08), (14.03, 46.47, -9.92e-08), (13.87, 46.5, -9.234e-08), (13.87, 46.49, -9.231e-08), (14.02, 46.48, -9.789e-08), (14.15, 44.97, -9.901e-08), (14.15, 44.96, -7.576e-08), (14.15, 45.01, -9.692e-08), (14.15, 45.06, 8.876e-08), (14.15, 45.05, -1.043e-08), (14.15, 45.05, -6.114e-08), (14.15, 45.07, -9.399e-08), (14.17, 45.09, -9.114e-08), (14.16, 44.97, -8.131e-08), (14.16, 45.0, -4.606e-08), (14.16, 45.08, -6.703e-08), (14.19, 45.1, -6.973e-08), (14.19, 45.11, -9.16e-08), (14.2, 45.11, -7.135e-08), (14.21, 45.13, -9.136e-08), (14.22, 45.14, -5.052e-08), (14.23, 45.19, -8.781e-08), (14.24, 45.2, -8.241e-08), (14.25, 45.25, -8.909e-08), (14.27, 45.29, -9.341e-08), (14.26, 45.26, -8.336e-08), (14.28, 45.3, -4.913e-08), (14.29, 45.33, -9.587e-08), (14.31, 45.35, -9.722e-08), (14.3, 45.33, -7.135e-08), (14.33, 45.36, -8.754e-08), (14.37, 45.35, -9.539e-08), (14.38, 45.34, -7.044e-08), (14.33, 46.43, -9.922e-08), (14.49, 46.41, -9.961e-08), (14.18, 46.46, -9.167e-08), (14.19, 46.45, -9.45e-08), (14.33, 46.44, -8.758e-08), (14.45, 45.33, -9.411e-08), (14.46, 45.32, -7.746e-08), (14.5, 45.3, -7.961e-08), (14.49, 45.31, -9.402e-08), (14.54, 45.29, -1.51e-07), (14.55, 45.3, -8.443e-08), (14.58, 45.26, -1.159e-07), (14.57, 45.29, -8.275e-08), (14.6, 45.24, -4.217e-08), (14.59, 45.25, -8.791e-08), (14.62, 45.22, -1.183e-07), (14.61, 45.23, -8.616e-08), (14.66, 45.2, -9.241e-08), (14.65, 45.21, -1.002e-07), (14.68, 45.18, -1.17e-07), (14.67, 45.19, -7.89e-08), (14.72, 45.16, -8.849e-08), (14.71, 45.17, -9.489e-08), (14.56, 46.41, 1.909e-07), (14.59, 46.41, -9.618e-08), (14.48, 46.42, -8.977e-08), (14.57, 46.41, 5.56e-08), (14.6, 46.42, -8.507e-08), (14.63, 46.43, -8.902e-08), (14.64, 46.44, -9.004e-08), (14.67, 46.45, -9.56e-08), (14.68, 46.46, -8.511e-08), (14.71, 46.47, -9.597e-08), (14.72, 46.48, -8.994e-08), (14.9, 44.7, -1.004e-07), (14.89, 44.83, -9.882e-08), (14.92, 44.68, -6.633e-08), (14.91, 44.69, -9.796e-08), (14.93, 44.65, -7.399e-08), (14.93, 44.67, -9.187e-08), (14.96, 44.62, -1.137e-07), (14.95, 44.65, -9.742e-08), (14.98, 44.6, -5.327e-08), (14.97, 44.61, -9.449e-08), (15.0, 44.58, -1.359e-07), (14.99, 44.59, -8.154e-08), (15.03, 44.56, -7.295e-08), (15.03, 44.57, -9.76e-08), (14.83, 45.12, -5.29e-08), (14.86, 45.08, -1.077e-07), (14.85, 45.11, -9.118e-08), (14.88, 45.04, -1.304e-07), (14.87, 45.07, -9.432e-08), (14.9, 44.88, -5.611e-08), (14.9, 45.01, -7.01e-08), (14.89, 45.03, -8.892e-08), (15.14, 44.88, -9.988e-08), (14.91, 44.89, -8.486e-08), (14.92, 44.94, -5.642e-08), (14.92, 44.97, -6.68e-08), (14.91, 45.01, -6.865e-08), (14.93, 44.95, -9.19e-08), (14.93, 44.97, -9.834e-08), (14.74, 45.14, -6.033e-08), (14.73, 45.15, -9.805e-08), (14.83, 45.13, -9.28e-08), (14.93, 45.15, -9.988e-08), (14.75, 46.49, -9.56e-08), (14.76, 46.5, -8.505e-08), (14.79, 46.51, -9.44e-08), (14.8, 46.52, -8.994e-08), (14.83, 46.53, -9.816e-08), (14.84, 46.54, -8.994e-08), (14.87, 46.55, -9.597e-08), (14.88, 46.56, -8.994e-08), (14.91, 46.57, -9.633e-08), (14.92, 46.58, -9.002e-08), (14.95, 46.59, -9.597e-08), (14.96, 46.6, -9.004e-08), (14.99, 46.61, -9.668e-08), (15.0, 46.62, -9.392e-08), (15.2, 44.16, -5.327e-08), (15.22, 44.12, -8.505e-08), (15.21, 44.15, -9.027e-08), (15.26, 44.19, -9.988e-08), (15.25, 44.1, -6.748e-08), (15.25, 44.11, -9.839e-08), (15.28, 44.08, -6.126e-08), (15.27, 44.09, -9.002e-08), (15.3, 44.06, -6.126e-08), (15.29, 44.07, -9.185e-08), (15.32, 44.04, -3.329e-08), (15.31, 44.05, -8.983e-08), (15.35, 44.03, -9.986e-08), (15.36, 44.02, -6.126e-08), (15.12, 44.26, -2.09e-07), (15.14, 44.27, -1.186e-07), (15.14, 44.48, -5.28e-08), (15.16, 44.19, -7.462e-08), (15.16, 44.22, -9.409e-08), (15.16, 44.24, -5.441e-09), (15.15, 44.25, -9.21e-08), (15.16, 44.46, -1.042e-07), (15.15, 44.47, -8.587e-08), (15.18, 44.18, -6.354e-08), (15.17, 44.19, -9.31e-08), (15.17, 44.22, -9.562e-08), (15.17, 44.25, -1.03e-07), (15.17, 44.26, -6.748e-08), (15.19, 44.17, -9.083e-08), (15.2, 44.28, -7.081e-08), (15.19, 44.44, -7.166e-08), (15.19, 44.45, -9.76e-08), (15.21, 44.25, -9.47e-08), (15.21, 44.27, -8.602e-08), (15.22, 44.42, -6.023e-08), (15.21, 44.43, -9.399e-08), (15.23, 44.27, -9.196e-08), (15.22, 44.28, -4.412e-08), (15.24, 44.4, -1.357e-07), (15.23, 44.41, -8.598e-08), (15.26, 44.26, -9.253e-08), (15.27, 44.25, -8.971e-08), (15.27, 44.32, -8.526e-08), (15.28, 44.31, -1.346e-07), (15.27, 44.32, 5.945e-07), (15.27, 44.38, -7.491e-08), (15.27, 44.39, -9.926e-08), (15.85, 44.42, -9.988e-08), (15.28, 44.25, 5.803e-07), (15.3, 44.24, -9.905e-08), (15.3, 44.26, -7.217e-08), (15.29, 44.27, 5.531e-09), (15.29, 44.3, -1.46e-07), (15.29, 44.31, 1.127e-07), (15.3, 44.36, -1.06e-07), (15.29, 44.37, -9.491e-08), (15.31, 44.29, -1.116e-07), (15.31, 44.3, -9.739e-08), (15.32, 44.3, -6.463e-08), (15.35, 44.27, -9.174e-08), (15.33, 44.29, -1.184e-07), (15.33, 44.29, 5.715e-07), (15.33, 44.3, -4.301e-07), (15.35, 44.28, -6.564e-08), (15.35, 44.34, -8.355e-08), (15.35, 44.35, -9.848e-08), (15.06, 44.54, -5.868e-08), (15.05, 44.55, -9.317e-08), (15.08, 44.52, -1.306e-07), (15.07, 44.53, -8.67e-08), (15.11, 44.5, -6.973e-08), (15.11, 44.51, -9.861e-08), (15.13, 44.49, -9.193e-08), (15.11, 46.63, -9.13e-08), (15.29, 46.65, -9.622e-08), (15.3, 46.66, -5.392e-08), (15.57, 43.83, 4.675e-08), (15.6, 43.81, -1.087e-07), (15.62, 43.79, -2.051e-07), (15.61, 43.82, -2.086e-07), (15.62, 43.8, 5.645e-07), (15.64, 43.78, -6.326e-08), (15.62, 43.8, -1.022e-07), (15.64, 43.79, -9.866e-08), (15.63, 43.81, 1.307e-07), (15.64, 43.81, -4.528e-08), (15.64, 43.84, -8.747e-08), (15.66, 43.77, 1.191e-07), (15.66, 43.79, 3.177e-07), (15.65, 43.8, -9.114e-08), (15.66, 43.81, -3.541e-08), (15.67, 43.79, -5.111e-08), (15.67, 43.8, -7.969e-08), (15.67, 43.8, 1.527e-07), (15.68, 43.81, -2.193e-08), (15.66, 43.8, -9.427e-08), (15.67, 43.83, -9.328e-08), (15.38, 44.0, -4.217e-08), (15.37, 44.01, -8.92e-08), (15.4, 43.98, -1.114e-07), (15.39, 43.99, -8.368e-08), (15.43, 43.95, -7.829e-08), (15.43, 43.97, -9.926e-08), (15.45, 43.93, -7.468e-08), (15.45, 43.95, -9.858e-08), (15.47, 43.92, -6.601e-08), (15.47, 43.93, -9.406e-08), (15.77, 44.0, -9.988e-08), (15.52, 43.9, -1.006e-07), (15.51, 43.91, -9.125e-08), (15.55, 43.87, -7.766e-08), (15.55, 43.89, -9.926e-08), (15.57, 43.86, -9.157e-08), (15.57, 43.87, -9.607e-08), (15.63, 43.85, -9.518e-08), (15.4, 44.32, -6.445e-08), (15.39, 44.33, -9.122e-08), (15.41, 44.25, -9.723e-08), (15.4, 44.26, -4.162e-08), (15.43, 44.25, -8.596e-08), (15.43, 44.26, -3.246e-08), (15.44, 44.3, -6.126e-08), (15.43, 44.31, -9.909e-08), (15.44, 44.25, -8.998e-08), (15.46, 44.28, -3.329e-08), (15.45, 44.29, -8.616e-08), (15.48, 44.28, -6.441e-08), (15.52, 44.24, 1.514e-07), (15.52, 44.24, -3.329e-08), (15.53, 44.27, -1.025e-07), (15.52, 44.24, -8.134e-08), (15.53, 44.25, -7.88e-08), (15.63, 44.27, -9.988e-08), (15.79, 44.73, -9.986e-08), (15.75, 44.89, -9.797e-08), (15.75, 45.09, -9.998e-08), (15.69, 45.66, -9.91e-08), (15.47, 46.67, -9.363e-08), (15.48, 46.68, -7.308e-08), (15.63, 46.69, -9.311e-08), (15.97, 43.51, 1.453e-08), (15.99, 43.51, -9.653e-08), (15.99, 43.5, -9.512e-08), (15.99, 43.51, -9.739e-08), (15.7, 43.78, -9.145e-08), (15.69, 43.79, -9.197e-08), (15.68, 43.8, -8.546e-08), (15.74, 43.76, -5.761e-08), (15.73, 43.77, -1.08e-07), (15.78, 43.76, -8.95e-08), (15.82, 43.74, -1.052e-07), (15.81, 43.75, -9.11e-08), (15.86, 43.72, -2.158e-07), (15.86, 43.73, -8.861e-08), (15.85, 43.73, -6.784e-08), (15.89, 43.71, -1.645e-07), (15.9, 43.7, -6.354e-08), (15.92, 43.63, -6.81e-08), (15.92, 43.68, -1.457e-07), (15.91, 43.69, -8.604e-08), (15.93, 43.56, -5.116e-08), (15.94, 43.55, 3.083e-07), (15.94, 43.56, 2.475e-08), (15.93, 43.58, 1.173e-07), (15.93, 43.59, 3.525e-08), (15.95, 43.63, -8.466e-08), (15.93, 43.61, -9.039e-08), (15.97, 43.55, -4.331e-07), (15.95, 43.65, -7.732e-08), (15.95, 43.67, -9.965e-08), (15.98, 43.54, -4.606e-08), (15.97, 43.63, -9.428e-08), (15.97, 43.65, -9.862e-08), (15.99, 43.53, -9.443e-08), (16.21, 44.21, -1e-07), (15.75, 44.79, -8.802e-08), (15.78, 44.76, -1.112e-07), (15.77, 44.77, -8.403e-08), (15.76, 44.78, -4.217e-08), (15.81, 44.71, -9.886e-08), (15.81, 44.73, -7.829e-08), (15.85, 44.71, -9.873e-08), (15.85, 44.72, -7.518e-08), (15.99, 44.65, -9.967e-08), (15.95, 44.69, -9.725e-08), (15.89, 44.73, -8.99e-08), (15.93, 44.71, -9.048e-08), (15.92, 44.72, -1.686e-07), (15.94, 44.7, -5.327e-08), (15.97, 44.67, -9.508e-08), (15.96, 44.68, -6.873e-08), (16.02, 44.59, -8.963e-08), (16.03, 44.61, -1e-07), (15.99, 44.66, -7.299e-08), (15.73, 44.81, -9.033e-08), (15.73, 44.83, -9.366e-08), (15.74, 44.8, -5.327e-08), (15.77, 44.84, -7.52e-08), (15.74, 44.93, -8.089e-08), (15.75, 44.95, -7.461e-08), (15.76, 45.02, -8.507e-08), (15.75, 45.03, -1.183e-07), (15.77, 45.11, -9.554e-08), (15.76, 44.88, -7.033e-08), (15.76, 44.96, -1.815e-08), (15.78, 44.98, -1.615e-08), (15.76, 45.09, -7.399e-08), (15.78, 45.11, -5.771e-08), (15.77, 45.13, -1.085e-07), (15.77, 45.17, -8.634e-08), (15.78, 45.12, -4.439e-08), (15.79, 45.19, -7.314e-08), (15.8, 45.2, -5.327e-08), (15.81, 45.21, -9.083e-08), (15.83, 45.23, -9.671e-08), (15.82, 45.22, -6.633e-08), (15.89, 45.23, -9.366e-08), (15.89, 45.22, -4.756e-08), (15.94, 45.22, -9.251e-08), (15.95, 45.23, -9.77e-08), (15.99, 45.23, -7.285e-08), (16.0, 45.22, -2.249e-07), (16.22, 46.37, -9.13e-08), (15.81, 46.68, -7.98e-08), (15.81, 46.67, -9.564e-08), (16.0, 46.65, -9.737e-08), (16.0, 46.66, -8.179e-08), (16.03, 43.48, -4.706e-08), (16.03, 43.49, -9.597e-08), (16.1, 43.58, -9.988e-08), (16.1, 43.48, -8.519e-08), (16.11, 43.49, -9.044e-08), (16.12, 43.47, 5.047e-07), (16.11, 43.52, -1.725e-08), (16.11, 43.51, -7.343e-08), (16.13, 43.51, 2.953e-07), (16.13, 43.52, 2.801e-07), (16.13, 43.52, -1.768e-08), (16.17, 43.49, -1.219e-07), (16.16, 43.5, -3.945e-08), (16.18, 43.51, 5.664e-07), (16.18, 43.51, -7.646e-08), (16.21, 43.49, -3.379e-07), (16.22, 43.5, 8.821e-08), (16.25, 43.49, 1.405e-08), (16.25, 43.51, -1.177e-07), (16.25, 43.49, 9.419e-08), (16.26, 43.5, -8.831e-08), (16.27, 43.49, -8.707e-08), (16.28, 43.52, -8.527e-08), (16.28, 43.51, -8.908e-08), (16.34, 43.49, -1.64e-09), (16.3, 43.51, 3.692e-08), (16.29, 43.53, -9.947e-08), (16.31, 43.54, -6.409e-08), (16.31, 43.55, -9.371e-08), (16.29, 44.15, -9.848e-08), (16.32, 44.14, -1.111e-07), (16.13, 44.43, -9.705e-08), (16.12, 44.4, -2.065e-07), (16.12, 44.48, -7.552e-08), (16.15, 44.37, -9.869e-08), (16.13, 44.39, 2.752e-07), (16.14, 44.38, -8.793e-08), (16.14, 44.4, -6.842e-07), (16.15, 44.4, 3.133e-07), (16.15, 44.41, 1.043e-07), (16.14, 44.43, -6.733e-08), (16.18, 44.36, -9.759e-08), (16.24, 44.2, -1.089e-07), (16.2, 44.34, -7.298e-08), (16.19, 44.35, -9.178e-08), (16.25, 44.19, -8.99e-08), (16.26, 44.18, -8.009e-08), (16.27, 44.17, -9.492e-08), (16.29, 44.16, -7.283e-08), (16.02, 44.58, -7.887e-08), (16.03, 44.6, -8.314e-08), (16.02, 44.64, -1.198e-07), (16.03, 44.57, -8.615e-08), (16.03, 44.63, -8.791e-08), (16.07, 44.54, -9.149e-08), (16.05, 44.55, -9.317e-08), (16.04, 44.56, -6.126e-08), (16.05, 44.62, -1.435e-07), (16.05, 44.62, -1.14e-07), (16.04, 44.61, -5.327e-08), (16.04, 44.62, -5.868e-08), (16.07, 44.53, -9.439e-08), (16.1, 44.52, -2.639e-07), (16.11, 44.49, -9.339e-08), (16.09, 45.11, -8.288e-08), (16.11, 45.1, -6.894e-08), (16.11, 45.11, -9.463e-08), (16.16, 45.08, -1.273e-07), (16.15, 45.09, -9.047e-08), (16.19, 45.07, -1e-07), (16.19, 45.06, -6.516e-08), (16.22, 45.04, -9.685e-08), (16.21, 45.05, -9.009e-08), (16.25, 45.02, -6.95e-08), (16.25, 45.03, -9.252e-08), (16.28, 45.0, 3.225e-08), (16.27, 45.01, -8.978e-08), (16.31, 45.01, -1.023e-07), (16.3, 45.0, -4.578e-08), (16.02, 45.21, -6.466e-08), (16.04, 45.19, -6.437e-08), (16.06, 45.16, -5.868e-08), (16.05, 45.17, -8.854e-08), (16.27, 45.4, -6.945e-08), (16.08, 45.13, -7.399e-08), (16.07, 45.15, -9.41e-08), (16.09, 45.13, -9.933e-08), (16.02, 46.66, -9.67e-08), (16.05, 46.83, -1.005e-07), (16.36, 46.72, -9.691e-08), (16.02, 46.81, -7.468e-08), (16.03, 46.81, -9.848e-08), (16.03, 46.82, -7.01e-08), (16.06, 46.84, -8.361e-08), (16.09, 46.85, -9.761e-08), (16.1, 46.86, -7.95e-08), (16.14, 46.87, -9.718e-08), (16.29, 46.87, -8.663e-08), (16.3, 46.86, -8.212e-08), (16.33, 46.75, -9.555e-08), (16.31, 46.78, -8.296e-08), (16.31, 46.85, -1.439e-07), (16.32, 46.8, -4.246e-07), (16.31, 46.79, -1.524e-07), (16.34, 43.5, -6.996e-08), (16.35, 43.49, -8.419e-08), (16.38, 43.49, -7.772e-08), (16.42, 43.51, -3.567e-07), (16.44, 43.51, -1.836e-08), (16.53, 43.51, -9.868e-08), (16.54, 43.5, -9.409e-08), (16.57, 43.49, -9.836e-08), (16.58, 43.48, -1.008e-07), (16.61, 43.46, -6.748e-08), (16.61, 43.47, -9.796e-08), (16.64, 43.45, -8.966e-08), (16.37, 43.56, -8.45e-08), (16.44, 43.52, -1.009e-07), (16.45, 43.55, -9.7e-08), (16.65, 43.89, -1.322e-07), (16.46, 43.54, -4.162e-08), (16.47, 43.53, -1.216e-07), (16.47, 43.54, 1.88e-07), (16.47, 43.53, 5.039e-07), (16.34, 44.12, -8.108e-08), (16.33, 44.13, -8.814e-08), (16.35, 44.11, -9.317e-08), (16.37, 44.09, -9.76e-08), (16.37, 44.1, -7.295e-08), (16.4, 44.08, -1.147e-07), (16.42, 44.06, -8.073e-08), (16.41, 44.07, -8.791e-08), (16.45, 44.03, -9.927e-08), (16.43, 44.05, -9.157e-08), (16.45, 44.04, -7.299e-08), (16.49, 44.01, -9.425e-08), (16.48, 44.02, -1.423e-07), (16.59, 43.93, -9.87e-08), (16.51, 43.99, -9.499e-08), (16.51, 44.0, -6.796e-08), (16.54, 43.98, -1.55e-07), (16.55, 43.97, -8.692e-08), (16.57, 43.95, -9.492e-08), (16.56, 43.96, -6.193e-08), (16.59, 43.94, -7.299e-08), (16.62, 43.92, -1.424e-07), (16.63, 43.91, -9.182e-08), (16.36, 45.02, -1.038e-07), (16.37, 45.09, -9.085e-08), (16.38, 45.1, -4.578e-08), (16.39, 45.11, -7.518e-08), (16.4, 45.12, -4.439e-08), (16.41, 45.13, -9.439e-08), (16.46, 45.14, -1.204e-07), (16.47, 45.19, -7.863e-08), (16.49, 45.21, -8.795e-08), (16.48, 45.19, -7.058e-08), (16.51, 45.22, -4.717e-08), (16.51, 45.23, -9.446e-08), (16.6, 45.23, -9.68e-08), (16.65, 45.23, -1.005e-07), (16.37, 46.69, -1.059e-07), (16.43, 46.61, -9.63e-08), (16.39, 46.66, -8.126e-08), (16.39, 46.65, -5.194e-08), (16.4, 46.64, -1.736e-07), (16.42, 46.62, -7.103e-08), (16.41, 46.63, -8.5e-08), (16.42, 46.66, -7.768e-08), (16.42, 46.69, -9.621e-08), (16.45, 46.59, -9.394e-08), (16.44, 46.6, -5.327e-08), (16.47, 46.57, -9.317e-08), (16.46, 46.58, -6.126e-08), (16.49, 46.55, -9.508e-08), (16.48, 46.56, -6.703e-08), (16.53, 46.51, -9.38e-08), (16.51, 46.53, -9.288e-08), (16.5, 46.54, -7.135e-08), (16.53, 46.53, -7.382e-08), (16.56, 46.5, -1.595e-07), (16.57, 46.49, -8.92e-08), (16.65, 46.45, -9.859e-08), (16.59, 46.47, -1.038e-07), (16.58, 46.48, -6.023e-08), (16.64, 46.46, -6.225e-08), (16.35, 46.73, -8.562e-08), (16.32, 46.78, -1.006e-07), (16.33, 46.83, -9.926e-08), (16.34, 46.84, -3.565e-07), (16.34, 46.74, -6.354e-08), (16.35, 46.84, -1.748e-07), (16.34, 46.83, -6.126e-08), (16.71, 43.45, -1.007e-07), (16.72, 43.42, -9.84e-08), (16.75, 43.77, -1.029e-07), (16.89, 43.41, -9.537e-08), (16.9, 43.4, -6.633e-08), (16.92, 43.38, -5.527e-08), (16.91, 43.39, -9.067e-08), (16.94, 43.36, -1.388e-07), (16.93, 43.37, -8.437e-08), (16.69, 43.87, -9.316e-08), (16.73, 43.81, -9.894e-08), (16.71, 43.85, -9.129e-08), (16.74, 43.8, -8.086e-08), (16.72, 43.85, -9.196e-08), (16.81, 43.76, -7.737e-08), (16.96, 43.48, -9.988e-08), (16.81, 43.75, -9.417e-08), (16.84, 43.74, -1.703e-07), (16.87, 43.71, -9.127e-08), (16.85, 43.73, -8.437e-08), (16.86, 43.72, -5.527e-08), (16.89, 43.69, -9.379e-08), (16.88, 43.7, -6.023e-08), (16.93, 43.65, -9.855e-08), (16.91, 43.67, -9.76e-08), (16.91, 43.68, -7.166e-08), (16.99, 43.61, -9.755e-08), (16.93, 43.67, -7.698e-08), (16.97, 43.63, -9.017e-08), (16.96, 43.64, -1.196e-07), (16.65, 43.9, -6.796e-08), (16.68, 43.88, -1.552e-07), (16.7, 43.86, -6.193e-08), (16.66, 45.22, -6.984e-08), (16.75, 45.21, -9.936e-08), (17.35, 45.95, -9.555e-08), (16.76, 45.2, -4.606e-08), (16.83, 45.19, -9.619e-08), (16.83, 45.21, -9.926e-08), (16.86, 45.22, -1.094e-07), (16.87, 45.23, -8.768e-08), (16.88, 45.24, -7.301e-08), (16.89, 45.25, -9.099e-08), (16.9, 45.26, -6.633e-08), (16.91, 45.27, -9.492e-08), (16.92, 45.27, 3.713e-07), (16.93, 45.27, -3.446e-08), (16.95, 45.26, -8.433e-08), (16.95, 45.27, -9.77e-08), (16.71, 46.41, -1.055e-08), (16.73, 46.39, -8.855e-08), (16.83, 46.37, -9.5e-08), (16.82, 46.38, -4.71e-08), (16.84, 46.36, -9.632e-08), (16.93, 46.25, -9.934e-08), (16.89, 46.27, -9.746e-08), (16.85, 46.33, -9.498e-08), (16.88, 46.3, -9.529e-08), (16.87, 46.31, -9.223e-08), (16.86, 46.33, -7.418e-08), (16.92, 46.26, -8.017e-08), (16.97, 46.24, -9.599e-08), (16.68, 46.44, -1.222e-07), (16.69, 46.42, -6.475e-08), (17.02, 43.01, -9.213e-08), (17.02, 43.04, -7.507e-08), (17.03, 43.03, -7.78e-08), (17.02, 43.04, -5.438e-08), (17.05, 43.0, -1.042e-07), (17.05, 43.01, -9.848e-08), (17.08, 43.02, -7.28e-08), (17.09, 43.01, -9.458e-08), (17.13, 42.99, -9.205e-08), (17.11, 43.01, -9.357e-08), (17.12, 43.02, -8.968e-08), (17.14, 42.98, -4.482e-08), (17.14, 43.2, -4.217e-08), (17.17, 43.02, -7.6e-08), (17.16, 43.18, -9.506e-08), (17.15, 43.19, -8.469e-08), (17.17, 42.98, -5.76e-08), (17.17, 42.99, -9.519e-08), (17.2, 43.02, -6.115e-08), (17.22, 42.98, -1.029e-07), (17.21, 42.99, -9.057e-08), (17.21, 43.01, -9.28e-08), (17.29, 43.0, -9.938e-08), (17.25, 43.17, -9.429e-08), (17.26, 42.96, -6.952e-08), (17.25, 42.97, -1.028e-07), (17.25, 43.16, -7.068e-08), (17.3, 43.21, -9.988e-08), (17.29, 42.99, -1.105e-07), (17.28, 43.14, -8.309e-08), (17.27, 43.15, -9.095e-08), (16.97, 43.34, -8.646e-08), (16.97, 43.35, -9.76e-08), (17.0, 43.32, -6.023e-08), (16.99, 43.33, -9.399e-08), (17.02, 43.3, -4.412e-08), (17.01, 43.31, -9.043e-08), (17.04, 43.28, -4.217e-08), (17.03, 43.29, -8.694e-08), (17.06, 43.26, -5.327e-08), (17.05, 43.27, -8.377e-08), (17.08, 43.24, -6.659e-08), (17.07, 43.25, -8.743e-08), (17.09, 43.53, -8.897e-08), (17.12, 43.22, -7.107e-08), (17.11, 43.23, -8.9e-08), (17.11, 43.51, -9.587e-08), (17.13, 43.21, -8.003e-08), (17.13, 43.49, -9.756e-08), (17.13, 43.5, -7.399e-08), (17.25, 43.39, -9.664e-08), (17.27, 43.45, -1.009e-07), (17.25, 43.49, -1.813e-07), (17.3, 43.32, -9.265e-08), (17.26, 43.38, -9.495e-08), (17.25, 43.41, -9.559e-08), (17.27, 43.47, -8.685e-08), (17.29, 43.33, -8.943e-08), (17.27, 43.35, -9.848e-08), (17.26, 43.41, -1.015e-07), (16.98, 43.62, -6.126e-08), (17.01, 43.59, -9.326e-08), (17.01, 43.6, -6.973e-08), (17.03, 43.57, -9.617e-08), (17.03, 43.59, -7.55e-08), (17.06, 43.56, -1.165e-07), (17.07, 43.55, -8.791e-08), (17.08, 43.54, -5.868e-08), (17.1, 43.52, -6.597e-08), (17.0, 45.24, -8.993e-08), (16.99, 45.25, -9.597e-08), (17.04, 45.22, -7.922e-08), (17.03, 45.23, -9.565e-08), (17.08, 45.2, -8.63e-08), (17.07, 45.21, -9.438e-08), (17.12, 45.18, -7.422e-08), (17.11, 45.19, -9.231e-08), (17.16, 45.16, -9.958e-08), (17.15, 45.17, -9.317e-08), (17.25, 45.15, -9.65e-08), (17.25, 45.17, -9.76e-08), (17.26, 45.17, -6.869e-08), (17.27, 45.19, -9.518e-08), (17.13, 46.17, -9.942e-08), (17.27, 46.03, -9.758e-08), (17.25, 46.05, -9.783e-08), (17.24, 46.08, -1.093e-07), (17.27, 46.05, -7.469e-08), (16.97, 46.23, -8.903e-08), (17.02, 46.22, -8.229e-08), (17.03, 46.21, -9.51e-08), (17.07, 46.2, -9.907e-08), (17.07, 46.19, -7.745e-08), (17.12, 46.18, -8.046e-08), (17.17, 46.16, -9.556e-08), (17.17, 46.15, -9.305e-08), (17.19, 46.13, -9.5e-08), (17.18, 46.15, -7.283e-08), (17.23, 46.09, -8.856e-08), (17.21, 46.11, -9.099e-08), (17.2, 46.12, -6.873e-08), (17.22, 46.1, -5.327e-08), (17.44, 42.87, 5.688e-09), (17.45, 42.87, 5.631e-08), (17.49, 42.87, -2.313e-07), (17.5, 42.86, -7.001e-08), (17.57, 42.85, -8.668e-08), (17.61, 42.87, -9.988e-08), (17.57, 42.84, -6.316e-08), (17.31, 42.95, -8.808e-08), (17.31, 42.94, -8.545e-08), (17.35, 42.98, -1.119e-07), (17.32, 43.12, -3.475e-08), (17.31, 43.13, -8.99e-08), (17.35, 42.93, -9.122e-08), (17.35, 42.97, -5.617e-08), (17.36, 43.1, -4.412e-08), (17.35, 43.11, -9.05e-08), (17.37, 42.93, -9.72e-08), (17.38, 43.08, -6.948e-08), (17.37, 43.09, -9.149e-08), (17.39, 43.07, -8.161e-08), (17.43, 43.21, -8.328e-08), (17.41, 42.92, -6.516e-08), (17.41, 42.93, -9.681e-08), (17.41, 42.95, -9.77e-08), (17.41, 42.96, -5.845e-08), (17.43, 43.17, -1.026e-07), (17.45, 42.89, -1.098e-07), (17.43, 42.91, -9.586e-08), (17.45, 42.94, -1.141e-07), (17.43, 43.04, -7.985e-08), (17.43, 43.05, -9.88e-08), (17.48, 43.17, -1.036e-07), (17.45, 42.93, -9.525e-08), (17.47, 42.91, -9.216e-08), (17.46, 42.92, -4.703e-08), (17.48, 43.0, -1.398e-07), (17.47, 43.03, -1.08e-07), (17.5, 42.97, -6.516e-08), (17.49, 42.99, -8.651e-08), (17.49, 43.15, -9.593e-08), (17.53, 42.91, -6.073e-08), (17.52, 42.96, -6.873e-08), (17.51, 42.97, -9.508e-08), (17.53, 43.14, -1.172e-07), (17.54, 42.93, -7.915e-08), (17.53, 42.95, -9.82e-08), (17.53, 43.13, -9.697e-08), (17.59, 42.93, -1.076e-07), (17.57, 43.12, -1.024e-07), (17.57, 43.11, -9.737e-08), (17.61, 42.92, -8.273e-08), (17.59, 42.95, -9.439e-08), (17.61, 43.09, -9.83e-08), (17.61, 43.1, -1.23e-07), (17.28, 43.35, -7.01e-08), (17.28, 43.46, -1.186e-07), (17.32, 43.28, -8.898e-08), (17.31, 43.29, -9.223e-08), (17.33, 43.25, -6.868e-08), (17.42, 43.22, -1.052e-07), (17.39, 43.23, -9.926e-08), (17.39, 43.24, -6.459e-08), (17.55, 45.12, -5.845e-08), (17.58, 45.12, -6.967e-08), (17.29, 45.18, -7.418e-08), (17.29, 45.19, -9.855e-08), (17.32, 45.16, -4.384e-08), (17.31, 45.17, -9.217e-08), (17.77, 45.43, -9.462e-08), (17.35, 45.14, 5.917e-08), (17.36, 45.15, -8.871e-08), (17.43, 45.15, -8.979e-08), (17.48, 45.14, -5.161e-08), (17.47, 45.15, -9.738e-08), (17.55, 45.13, -8.893e-08), (17.31, 45.99, -9.053e-08), (17.29, 46.01, -9.317e-08), (17.28, 46.03, -6.973e-08), (17.33, 45.97, -6.932e-08), (17.3, 46.0, -6.126e-08), (17.32, 45.98, -4.412e-08), (17.56, 45.94, -8.716e-08), (17.57, 45.93, -9.789e-08), (17.63, 45.87, -9.873e-08), (17.61, 45.91, -8.818e-08), (17.6, 45.93, -1.324e-07), (17.65, 42.83, -8.992e-08), (17.65, 42.82, -5.76e-08), (17.69, 42.81, -1.074e-07), (17.7, 42.8, -8.563e-08), (17.77, 42.89, -1.093e-07), (17.74, 42.78, -5.868e-08), (17.73, 42.79, -9.441e-08), (17.76, 42.77, -5.856e-08), (17.77, 42.79, -1.122e-07), (17.81, 42.89, -1.085e-07), (17.81, 42.8, -6.049e-08), (17.81, 42.81, -9.584e-08), (17.85, 42.8, -6.973e-08), (17.85, 42.81, -1.198e-07), (17.87, 42.85, -8.525e-08), (17.85, 42.87, -9.926e-08), (17.88, 42.78, -6.126e-08), (17.87, 42.79, -9.317e-08), (17.86, 42.87, -6.459e-08), (17.9, 42.76, -8.937e-08), (17.89, 42.77, -9.306e-08), (17.89, 42.81, -9.619e-08), (17.88, 42.84, -6.946e-08), (17.9, 42.83, 6.649e-08), (17.92, 42.8, -1.956e-08), (17.61, 42.91, -9.677e-08), (17.65, 42.96, -1.064e-07), (17.64, 42.9, -1.282e-07), (17.66, 43.06, -9.289e-08), (17.64, 43.09, -1.141e-07), (17.65, 42.89, -8.944e-08), (17.65, 42.97, -9.577e-08), (17.65, 43.07, -8.804e-08), (17.67, 42.89, -9.926e-08), (17.67, 42.91, -7.627e-08), (17.67, 43.03, -9.41e-08), (17.69, 42.91, -1.003e-07), (17.69, 42.92, -5.161e-08), (17.71, 42.98, -6.991e-08), (17.69, 42.99, -9.848e-08), (17.68, 43.02, -1.074e-07), (17.7, 42.99, -7.025e-08), (17.73, 42.91, -9.151e-08), (17.72, 42.92, -3.329e-08), (17.77, 42.9, -8.73e-08), (17.81, 42.91, -7.848e-08), (17.85, 42.9, -1.266e-07), (17.6, 45.12, -4.578e-08), (17.7, 45.12, -8.364e-08), (17.74, 45.1, -7.721e-08), (17.73, 45.11, -9.606e-08), (17.78, 45.08, -7.517e-08), (17.77, 45.09, -9.321e-08), (17.82, 45.06, -9.058e-08), (17.81, 45.07, -9.11e-08), (17.89, 45.07, -1.027e-07), (17.85, 45.05, -8.615e-08), (17.89, 45.06, -5.693e-08), (17.92, 45.08, -5.661e-08), (17.61, 45.13, -9.29e-08), (17.67, 45.13, -8.359e-08), (17.69, 45.13, -9.419e-08), (17.62, 45.9, -9.211e-08), (17.65, 45.85, -1.103e-07), (17.64, 45.86, -8.143e-08), (17.71, 45.83, -9.591e-08), (17.7, 45.84, -3.398e-08), (17.85, 45.82, -8.698e-08), (17.85, 45.81, -9.501e-08), (18.0, 45.8, -8.934e-08), (18.24, 42.56, -9.384e-08), (17.93, 42.74, -7.896e-08), (17.93, 42.75, -9.681e-08), (17.93, 42.79, -9.113e-08), (17.99, 42.73, -9.251e-08), (17.98, 42.78, -8.036e-08), (17.99, 42.72, -1.093e-07), (17.99, 42.77, -9.422e-08), (18.02, 42.76, -1.371e-07), (18.03, 42.71, -6.851e-08), (18.03, 42.75, -9.21e-08), (18.06, 42.67, -6.541e-08), (18.05, 42.69, -8.586e-08), (18.05, 42.73, -9.926e-08), (18.05, 42.74, -7.418e-08), (18.07, 42.66, -8.734e-08), (18.07, 42.67, -9.926e-08), (18.08, 42.72, -1.102e-07), (18.11, 42.69, -8.885e-08), (18.09, 42.71, -9.677e-08), (18.12, 42.64, -9.41e-08), (18.11, 42.65, -1.103e-07), (18.1, 42.71, -7.783e-08), (18.13, 42.67, -9.692e-08), (18.12, 42.68, -4.606e-08), (18.15, 42.65, -9.926e-08), (18.15, 42.67, -7.922e-08), (18.18, 42.62, -4.578e-08), (18.17, 42.63, -9.518e-08), (18.2, 42.65, -2.093e-07), (18.18, 42.62, -4.578e-08), (18.19, 42.63, -9.614e-08), (18.21, 42.62, -1.281e-08), (18.21, 42.63, 5.046e-08), (18.22, 42.62, -2.991e-07), (18.23, 42.6, -5.344e-08), (18.22, 42.61, -9.073e-08), (18.23, 42.61, -9.763e-09), (17.93, 45.11, -8.571e-08), (17.95, 45.12, -5.693e-08), (18.07, 45.11, -7.658e-08), (18.1, 45.1, -8.681e-08), (18.09, 45.11, -9.508e-08), (18.18, 45.08, -4.405e-08), (18.17, 45.09, -9.695e-08), (18.19, 45.09, -8.339e-08), (18.2, 45.1, -5.868e-08), (18.21, 45.11, -9.294e-08), (18.23, 45.12, -6.973e-08), (17.95, 45.13, -9.555e-08), (17.99, 45.14, -9.587e-08), (17.99, 45.15, -1.246e-08), (18.02, 45.15, -2.156e-07), (18.04, 45.14, -9.859e-08), (18.03, 45.15, -9.21e-08), (18.07, 45.13, -9.926e-08), (18.18, 45.35, -8.818e-08), (18.23, 45.13, -9.677e-08), (18.01, 45.79, -9.64e-08), (18.13, 45.78, -7.528e-08), (18.28, 42.54, -8.786e-08), (18.27, 42.55, -9.419e-08), (18.32, 42.52, -9.591e-08), (18.31, 42.53, -1.036e-07), (18.35, 42.5, -1.087e-07), (18.35, 42.51, -9.35e-08), (18.39, 42.59, -9.652e-08), (18.39, 42.48, -7.311e-08), (18.39, 42.49, -1.007e-07), (18.42, 42.46, -9.674e-08), (18.41, 42.47, -9.162e-08), (18.45, 42.47, -9.581e-08), (18.43, 42.49, -6.628e-08), (18.43, 42.55, -9.41e-08), (18.46, 42.44, -7.604e-08), (18.45, 42.45, -9.317e-08), (18.47, 42.45, -9.21e-08), (18.46, 42.46, -5.327e-08), (18.5, 42.42, -5.868e-08), (18.49, 42.42, 6.065e-08), (18.49, 42.44, -5.911e-08), (18.51, 42.42, -7.166e-08), (18.51, 42.43, -7.75e-08), (18.25, 42.6, -7.73e-08), (18.36, 42.61, -8.4e-08), (18.38, 42.6, -3.329e-08), (18.41, 42.57, -9.306e-08), (18.4, 42.58, -5.868e-08), (18.43, 42.56, -7.166e-08), (18.36, 45.12, -5.785e-08), (18.43, 45.11, -1.131e-07), (18.44, 45.1, -7.63e-08), (18.46, 45.08, -4.217e-08), (18.45, 45.09, -9.919e-08), (18.47, 45.07, -8.978e-08), (18.26, 45.14, -9.133e-08), (18.35, 45.13, -9.568e-08), (18.83, 45.3, -9.52e-08), (18.45, 45.77, -9.954e-08), (18.55, 45.79, -9.864e-08), (18.28, 45.78, -9.919e-08), (18.45, 45.78, -4.955e-08), (18.53, 45.77, -9.463e-08), (18.54, 45.78, -6.703e-08), (18.56, 45.8, -6.873e-08), (18.63, 45.07, -9.935e-08), (18.64, 45.06, -7.201e-08), (18.71, 45.05, -9.734e-08), (18.72, 45.04, -5.771e-08), (18.74, 45.0, -8.302e-08), (18.73, 45.03, -9.937e-08), (18.76, 44.93, -6.638e-08), (18.76, 44.94, -5.951e-08), (18.78, 44.9, -2.023e-07), (18.77, 44.93, -9.848e-08), (18.78, 44.94, 2.56e-09), (18.79, 44.99, -9.883e-08), (18.81, 44.89, -9.927e-08), (18.79, 44.93, -9.38e-08), (18.8, 44.96, -5.049e-08), (18.82, 44.88, -9.853e-08), (18.81, 44.93, -9.848e-08), (18.81, 44.95, -9.718e-08), (18.85, 44.86, -8.439e-08), (18.85, 44.87, -9.822e-08), (18.99, 44.89, -1.002e-07), (18.85, 45.46, -6.75e-08), (18.76, 45.65, -9.988e-08), (18.86, 45.78, -9.403e-08), (18.91, 45.69, -1.068e-07), (18.87, 45.75, -9.225e-08), (18.57, 45.81, -8.875e-08), (18.58, 45.82, -6.126e-08), (18.59, 45.83, -9.185e-08), (18.6, 45.84, -6.126e-08), (18.61, 45.85, -9.185e-08), (18.62, 45.86, -6.126e-08), (18.63, 45.87, -9.119e-08), (18.64, 45.88, -6.126e-08), (18.65, 45.89, -9.864e-08), (18.66, 45.91, 5.873e-08), (18.67, 45.91, 8.888e-08), (18.71, 45.89, -9.298e-08), (18.71, 45.9, -5.29e-08), (18.78, 45.88, -9.176e-08), (18.85, 45.79, -1.171e-07), (18.85, 45.85, -1.012e-07), (18.83, 45.89, -9.514e-08), (18.84, 45.9, -8.05e-08), (18.86, 45.86, -8.235e-08), (18.87, 45.89, -9.339e-08), (18.87, 45.91, -8.894e-08), (18.93, 44.86, -9.228e-08), (19.01, 44.86, -5.653e-08), (18.99, 44.91, -9.425e-08), (19.0, 44.88, -5.868e-08), (19.02, 44.92, -1.043e-07), (19.04, 45.02, -9.988e-08), (19.04, 44.92, -5.068e-08), (19.06, 44.91, -5.175e-08), (19.05, 44.98, -2.635e-07), (19.06, 44.99, 9.104e-07), (19.09, 44.93, -8.934e-08), (19.07, 44.97, -9.472e-08), (19.07, 44.99, 1.841e-07), (19.07, 44.98, -3.329e-08), (19.08, 45.0, -8.705e-08), (19.09, 44.92, -7.058e-08), (19.09, 45.01, -9.091e-08), (19.08, 45.13, -9.293e-08), (19.14, 44.94, -8.044e-08), (19.14, 44.97, -9.268e-08), (18.97, 45.37, -9.926e-08), (18.97, 45.39, -1.174e-07), (19.01, 45.35, -9.692e-08), (19.01, 45.36, -1.174e-07), (18.98, 45.39, -1.888e-07), (18.99, 45.47, -1.383e-07), (19.05, 45.33, -9.746e-08), (19.04, 45.34, -1.289e-07), (19.09, 45.32, -1.086e-07), (19.09, 45.31, -9.681e-08), (19.11, 45.14, -8.351e-08), (19.12, 45.3, -1.163e-07), (19.14, 45.14, -8.742e-08), (19.15, 45.17, -1.066e-07), (19.16, 45.28, -9.878e-08), (19.13, 45.29, -9.597e-08), (19.17, 45.19, -9.001e-08), (19.16, 45.17, -6.638e-08), (19.17, 45.27, -9.125e-08), (19.19, 45.2, -1.013e-07), (19.2, 45.26, -9.531e-08), (18.91, 45.57, -8.847e-08), (18.93, 45.61, -9.629e-08), (18.9, 45.72, -7.282e-08), (18.89, 45.73, -8.804e-08), (18.88, 45.75, -6.748e-08), (18.91, 45.59, -9.848e-08), (18.93, 45.55, -3.418e-08), (18.92, 45.59, -7.025e-08), (18.94, 45.68, -8.962e-08), (18.95, 45.53, -9.411e-08), (18.94, 45.54, -4.412e-08), (18.94, 45.62, -1.097e-07), (18.95, 45.65, -1.323e-07), (18.95, 45.67, -9.419e-08), (18.97, 45.53, -9.139e-08), (18.98, 45.54, -5.964e-08), (18.96, 45.65, -6.516e-08), (18.97, 45.67, -6.149e-08), (18.96, 45.67, -5.438e-08), (19.0, 45.48, -4.439e-08), (19.01, 45.49, -8.934e-08), (19.03, 45.53, -1.024e-07), (19.03, 45.54, -9.017e-08), (19.07, 45.49, 5.963e-08), (19.07, 45.52, -1.267e-07), (19.07, 45.51, -9.848e-08), (19.1, 45.5, -1.289e-07), (19.09, 45.51, -4.335e-08), (19.08, 45.51, -7.38e-08), (18.88, 45.9, -3.235e-07), (18.89, 45.92, 1.672e-07), (18.89, 45.92, 1.246e-07), (19.21, 45.25, -9.415e-08), (19.25, 45.24, -8.377e-08), (19.31, 45.23, -9.613e-08), (19.31, 45.24, -4.165e-08), (19.37, 45.19, -9.351e-08), (19.37, 45.18, -3.174e-08), (19.42, 45.23, -1.087e-07), (19.43, 45.18, -8.158e-08), (13.42, 46.32, -6.187e-08), (13.44, 46.22, 3.329e-08), (13.92, 45.64, 4.445e-07), (14.55, 45.28, -7.359e-07), (15.12, 46.64, -6.746e-08), (17.36, 42.92, -8.826e-08), (17.4, 43.06, -1.316e-07)], [(580, 581), (71, 73), (191, 192), (44, 43), (48, 49)], [(3, 2, 0), (6, 2, 3), (1271, 7, 6), (12, 9, 10), (14, 11, 12), (150, 16, 14), (150, 17, 18), (150, 18, 16), (150, 19, 20), (34, 30, 27), (31, 28, 29), (35, 31, 29), (35, 29, 32), (12, 35, 34), (39, 23, 37), (40, 37, 38), (41, 25, 23), (42, 23, 39), (47, 43, 46), (34, 53, 54), (51, 34, 41), (52, 34, 51), (53, 34, 52), (57, 54, 50), (56, 57, 58), (56, 59, 34), (62, 34, 60), (61, 62, 60), (64, 12, 63), (74, 72, 73), (81, 79, 80), (81, 78, 79), (77, 76, 72), (78, 81, 77), (76, 84, 75), (90, 85, 81), (88, 86, 87), (89, 91, 88), (97, 91, 93), (97, 98, 95), (101, 99, 100), (5, 102, 4), (105, 5, 2), (116, 105, 7), (107, 116, 103), (116, 106, 105), (110, 90, 82), (111, 116, 109), (113, 115, 112), (117, 116, 114), (120, 123, 90), (121, 123, 120), (116, 123, 122), (116, 90, 123), (124, 114, 111), (127, 116, 125), (126, 127, 125), (129, 116, 128), (150, 21, 22), (150, 134, 135), (137, 141, 136), (150, 138, 139), (146, 140, 141), (149, 141, 142), (148, 146, 149), (148, 152, 151), (148, 153, 152), (157, 153, 148), (155, 154, 157), (156, 154, 155), (150, 158, 148), (150, 160, 158), (162, 163, 161), (165, 12, 69), (70, 165, 69), (165, 70, 67), (171, 168, 169), (175, 170, 171), (97, 171, 169), (176, 12, 172), (173, 176, 172), (177, 178, 176), (182, 181, 1273), (182, 1273, 180), (182, 174, 97), (182, 12, 178), (169, 167, 97), (97, 90, 116), (184, 130, 132), (186, 183, 185), (187, 188, 164), (191, 187, 150), (150, 190, 191), (196, 195, 189), (194, 197, 193), (12, 199, 194), (12, 201, 199), (12, 202, 201), (12, 205, 204), (12, 207, 205), (206, 207, 12), (12, 208, 206), (210, 12, 182), (210, 211, 209), (216, 182, 215), (217, 182, 183), (215, 182, 218), (219, 215, 218), (224, 222, 223), (224, 223, 182), (225, 1274, 224), (182, 225, 224), (182, 226, 227), (231, 228, 229), (233, 230, 231), (237, 234, 235), (182, 235, 232), (238, 182, 216), (245, 182, 243), (244, 245, 243), (258, 255, 256), (271, 256, 252), (271, 259, 260), (271, 260, 258), (281, 264, 265), (281, 270, 267), (277, 274, 275), (281, 275, 270), (271, 276, 277), (281, 280, 279), (281, 279, 182), (281, 265, 280), (248, 432, 247), (248, 282, 432), (284, 432, 283), (286, 432, 284), (285, 286, 284), (287, 432, 286), (289, 432, 288), (289, 290, 432), (291, 432, 290), (293, 432, 292), (293, 294, 432), (299, 297, 298), (301, 297, 299), (303, 300, 301), (308, 303, 301), (307, 304, 305), (308, 305, 303), (308, 306, 307), (322, 315, 316), (323, 316, 311), (321, 320, 314), (299, 296, 324), (299, 324, 320), (328, 320, 321), (322, 328, 321), (271, 326, 327), (332, 328, 329), (333, 329, 325), (335, 330, 331), (336, 328, 332), (343, 335, 271), (337, 299, 336), (343, 334, 335), (308, 301, 299), (344, 299, 337), (351, 341, 342), (354, 352, 353), (355, 308, 299), (345, 355, 299), (357, 352, 356), (343, 350, 351), (359, 355, 357), (271, 261, 262), (271, 362, 363), (271, 364, 365), (367, 364, 271), (368, 366, 367), (271, 318, 368), (271, 368, 367), (271, 281, 182), (369, 432, 295), (1275, 432, 369), (370, 432, 1275), (375, 373, 372), (378, 379, 374), (389, 387, 388), (391, 385, 386), (389, 388, 391), (403, 393, 394), (403, 394, 308), (400, 397, 398), (400, 398, 403), (402, 399, 400), (403, 402, 400), (405, 401, 402), (409, 406, 407), (403, 407, 404), (403, 382, 410), (403, 308, 355), (343, 412, 360), (416, 419, 415), (419, 403, 413), (421, 417, 418), (418, 411, 343), (423, 403, 419), (418, 422, 421), (426, 403, 423), (428, 425, 418), (428, 403, 426), (427, 428, 426), (425, 428, 427), (429, 343, 271), (432, 271, 182), (434, 432, 433), (437, 439, 436), (437, 438, 439), (444, 390, 392), (444, 440, 441), (403, 447, 445), (455, 452, 451), (465, 451, 403), (458, 457, 456), (461, 459, 460), (461, 460, 462), (465, 454, 455), (461, 463, 458), (469, 466, 463), (467, 525, 461), (470, 403, 428), (471, 429, 271), (473, 429, 471), (476, 475, 429), (482, 480, 477), (483, 477, 481), (484, 480, 482), (485, 479, 480), (488, 343, 479), (489, 479, 485), (430, 491, 271), (492, 471, 490), (271, 494, 430), (499, 493, 430), (501, 495, 271), (496, 501, 271), (498, 502, 431), (504, 431, 432), (506, 498, 504), (432, 509, 507), (510, 511, 509), (514, 513, 512), (520, 432, 519), (521, 518, 520), (522, 521, 520), (527, 523, 525), (530, 527, 525), (539, 540, 538), (542, 540, 539), (543, 547, 544), (525, 469, 461), (465, 525, 468), (525, 438, 469), (532, 529, 525), (525, 541, 536), (549, 543, 541), (553, 403, 552), (557, 470, 343), (558, 343, 555), (563, 555, 554), (570, 403, 569), (571, 403, 570), (572, 343, 487), (574, 488, 479), (575, 343, 572), (576, 488, 574), (578, 343, 575), (576, 580, 488), (584, 343, 577), (585, 343, 584), (591, 588, 589), (592, 590, 591), (595, 593, 592), (670, 597, 594), (670, 594, 606), (600, 598, 599), (670, 599, 597), (600, 601, 598), (606, 602, 517), (609, 607, 608), (609, 608, 605), (609, 605, 606), (611, 518, 610), (612, 518, 611), (614, 611, 610), (615, 611, 614), (617, 611, 616), (618, 619, 617), (619, 611, 617), (620, 611, 619), (621, 624, 611), (627, 547, 548), (634, 633, 632), (637, 635, 634), (642, 551, 549), (641, 639, 642), (642, 549, 403), (640, 632, 631), (642, 644, 645), (642, 643, 641), (718, 634, 642), (648, 403, 553), (649, 403, 647), (651, 403, 649), (652, 403, 650), (654, 403, 652), (656, 403, 653), (661, 655, 658), (660, 403, 655), (662, 661, 658), (664, 660, 661), (665, 660, 664), (667, 660, 665), (669, 642, 660), (606, 671, 670), (606, 672, 671), (606, 674, 673), (678, 679, 677), (606, 680, 678), (684, 518, 612), (684, 686, 518), (692, 686, 684), (698, 518, 695), (701, 518, 697), (704, 518, 699), (705, 750, 518), (707, 518, 704), (708, 705, 706), (710, 622, 623), (713, 709, 622), (712, 714, 711), (718, 717, 716), (719, 717, 718), (731, 720, 719), (731, 721, 722), (731, 723, 724), (727, 726, 725), (729, 726, 727), (732, 731, 718), (736, 734, 735), (737, 731, 734), (739, 731, 737), (743, 739, 740), (744, 742, 739), (746, 642, 669), (750, 749, 683), (750, 683, 606), (753, 752, 750), (750, 756, 755), (750, 758, 757), (750, 759, 758), (762, 761, 751), (764, 762, 751), (766, 750, 765), (767, 750, 766), (768, 767, 766), (772, 750, 769), (774, 750, 772), (776, 770, 771), (779, 750, 778), (782, 780, 781), (786, 785, 782), (789, 784, 787), (790, 791, 788), (790, 788, 789), (790, 796, 791), (798, 790, 793), (801, 797, 798), (805, 799, 800), (802, 800, 801), (808, 804, 805), (807, 806, 803), (816, 813, 814), (731, 814, 811), (818, 815, 816), (731, 820, 818), (731, 822, 820), (826, 731, 823), (829, 731, 826), (731, 827, 824), (731, 795, 827), (807, 794, 731), (832, 731, 828), (833, 807, 731), (837, 833, 731), (831, 839, 835), (841, 731, 742), (843, 731, 841), (845, 731, 843), (846, 731, 845), (847, 731, 846), (751, 763, 764), (751, 849, 850), (852, 849, 751), (751, 855, 856), (751, 859, 857), (751, 861, 860), (867, 864, 865), (869, 750, 868), (870, 750, 869), (871, 750, 870), (873, 863, 872), (876, 750, 875), (880, 750, 876), (881, 878, 879), (887, 888, 886), (891, 889, 808), (807, 892, 893), (895, 890, 891), (898, 1276, 894), (898, 894, 890), (900, 896, 897), (900, 897, 807), (907, 900, 807), (905, 898, 895), (907, 901, 899), (909, 903, 904), (910, 904, 905), (912, 1277, 907), (884, 883, 908), (916, 908, 914), (918, 911, 912), (921, 918, 913), (922, 884, 915), (927, 920, 918), (927, 923, 924), (927, 924, 920), (928, 918, 921), (926, 929, 922), (930, 918, 928), (931, 918, 930), (932, 887, 929), (933, 929, 927), (934, 918, 931), (936, 837, 838), (937, 831, 836), (939, 807, 833), (943, 807, 940), (947, 862, 751), (949, 946, 947), (950, 948, 949), (950, 952, 948), (955, 953, 950), (950, 954, 955), (956, 954, 950), (945, 944, 956), (957, 750, 864), (961, 957, 958), (962, 960, 957), (963, 950, 751), (964, 950, 963), (965, 950, 964), (972, 970, 968), (972, 968, 887), (972, 971, 970), (974, 971, 972), (972, 976, 974), (977, 978, 976), (982, 979, 977), (989, 980, 981), (986, 982, 983), (989, 984, 985), (990, 989, 981), (990, 981, 982), (992, 988, 989), (993, 887, 932), (918, 994, 933), (995, 887, 993), (997, 918, 934), (998, 887, 995), (1000, 996, 918), (1003, 918, 996), (1001, 972, 887), (1002, 1004, 1001), (1008, 999, 918), (1008, 918, 1003), (1009, 1006, 1007), (1010, 972, 1004), (1011, 1004, 1005), (1012, 972, 1010), (1014, 977, 1013), (1020, 1017, 1018), (1023, 1021, 1022), (1024, 1021, 1023), (950, 1027, 945), (950, 1028, 1027), (1018, 1016, 950), (1030, 965, 964), (1031, 950, 965), (1033, 950, 1031), (1034, 1033, 1031), (1035, 950, 1033), (1036, 950, 1035), (1037, 950, 1036), (1041, 987, 992), (1043, 1039, 1041), (1045, 1042, 1043), (1044, 1042, 1045), (1052, 1047, 1048), (1055, 1050, 1047), (1055, 1047, 1051), (1056, 1054, 1050), (1057, 1050, 1055), (1060, 1056, 1057), (1062, 1059, 1056), (1064, 1058, 1061), (1067, 1058, 1063), (1066, 1068, 1065), (1075, 1073, 1074), (1094, 1079, 1080), (1082, 1079, 1094), (1083, 1081, 1082), (950, 1077, 1076), (950, 1089, 1088), (1094, 1092, 950), (1094, 1078, 1093), (1094, 1093, 1091), (1094, 1085, 1083), (1094, 1086, 1085), (1135, 1094, 950), (1097, 950, 1096), (1101, 1098, 1099), (1104, 1100, 1101), (1106, 1102, 1103), (1106, 1103, 1104), (1108, 1105, 1106), (1111, 1106, 1104), (1109, 1107, 1108), (1110, 1108, 1106), (1114, 1112, 1113), (1115, 1113, 1109), (1118, 1117, 1112), (1118, 1112, 1114), (1120, 1116, 1117), (1121, 1038, 1073), (1121, 1073, 1075), (1121, 1122, 1101), (1123, 1104, 1122), (1126, 1111, 1124), (1135, 1127, 1134), (1136, 1135, 1138), (1138, 950, 1097), (1139, 1136, 1138), (1140, 1135, 1136), (1140, 1137, 1135), (1141, 1137, 1140), (1148, 1146, 1145), (1153, 1149, 1150), (1156, 1151, 1152), (1163, 1158, 1155), (1163, 1155, 1160), (1148, 1145, 1135), (1165, 1135, 1137), (1165, 1164, 1135), (1168, 1165, 1166), (1142, 1169, 1137), (1165, 1137, 1169), (1171, 1165, 1169), (1172, 1165, 1171), (1174, 1175, 1173), (1177, 1165, 1175), (1176, 1177, 1175), (1179, 1177, 1178), (1180, 1177, 1179), (1182, 1165, 1180), (1184, 1165, 1182), (1184, 1183, 1165), (1190, 1162, 1163), (1135, 1163, 1154), (1191, 1190, 1163), (1194, 1192, 1135), (1193, 1191, 1163), (1195, 1194, 1135), (1195, 1199, 1198), (1200, 1197, 1196), (1198, 1201, 1194), (1195, 1202, 1199), (1200, 1205, 1197), (1207, 1206, 1135), (1209, 1200, 1201), (1164, 1211, 1135), (1213, 1135, 1210), (1164, 1214, 1211), (1221, 1135, 1219), (1223, 1220, 1207), (1226, 1227, 1223), (1228, 1135, 1224), (1135, 1229, 1226), (1234, 1165, 1168), (1232, 1236, 1165), (1237, 1164, 1231), (1232, 1238, 1236), (1241, 1164, 1237), (1167, 1242, 1232), (1244, 1167, 1239), (1240, 1245, 1164), (1164, 1250, 1215), (1252, 1164, 1245), (1246, 1252, 1245), (1254, 1251, 1252), (1258, 1254, 1256), (1189, 1260, 1188), (1263, 1135, 1228), (1264, 1229, 1263), (1265, 1267, 1229), (1269, 1268, 1267), (1269, 1267, 1265), (1270, 1268, 1269), (34, 33, 30), (34, 35, 33), (38, 37, 36), (50, 45, 43), (53, 52, 55), (50, 54, 45), (56, 34, 57), (12, 62, 63), (116, 127, 128), (144, 149, 143), (157, 154, 153), (180, 1273, 179), (182, 178, 181), (239, 182, 241), (322, 321, 315), (345, 299, 344), (349, 339, 340), (354, 348, 349), (355, 345, 346), (356, 352, 354), (358, 356, 354), (357, 355, 352), (376, 374, 373), (384, 383, 379), (386, 380, 381), (386, 385, 379), (419, 413, 415), (427, 426, 424), (441, 387, 389), (390, 441, 442), (449, 450, 446), (449, 451, 448), (461, 462, 453), (463, 457, 458), (469, 438, 437), (527, 528, 526), (535, 534, 531), (543, 540, 542), (544, 540, 543), (546, 543, 545), (525, 529, 530), (533, 532, 525), (549, 545, 543), (554, 555, 343), (559, 557, 558), (562, 560, 555), (488, 573, 487), (580, 582, 488), (624, 626, 611), (640, 631, 630), (644, 632, 646), (687, 518, 686), (714, 715, 711), (751, 761, 760), (952, 951, 948), (991, 989, 990), (1071, 1070, 1069), (1074, 1073, 1070), (950, 1090, 1089), (1092, 1090, 950), (1120, 1117, 1118), (1198, 1194, 1195), (1203, 1201, 1198), (1249, 1243, 1244), (1248, 1247, 1243), (1249, 1248, 1243), (1259, 1258, 1256), (1257, 1254, 1258), (1261, 1260, 1189), (1262, 1260, 1261), (2, 5, 1), (6, 7, 2), (14, 16, 13), (16, 18, 15), (12, 150, 14), (150, 20, 17), (150, 22, 19), (25, 27, 24), (27, 30, 26), (34, 27, 25), (31, 10, 8), (31, 12, 10), (35, 12, 31), (40, 39, 37), (42, 41, 23), (41, 34, 25), (47, 50, 43), (57, 34, 54), (59, 60, 34), (62, 12, 34), (64, 69, 12), (65, 67, 66), (67, 70, 66), (74, 77, 72), (77, 81, 76), (76, 85, 84), (81, 85, 76), (82, 90, 81), (83, 88, 87), (88, 91, 86), (91, 97, 86), (92, 93, 91), (97, 96, 86), (94, 97, 93), (97, 95, 96), (90, 97, 94), (97, 100, 98), (97, 101, 100), (97, 68, 101), (4, 102, 1272), (105, 102, 5), (7, 105, 2), (103, 116, 7), (105, 106, 104), (107, 109, 116), (116, 108, 106), (110, 112, 90), (111, 114, 116), (112, 115, 90), (115, 119, 90), (119, 120, 90), (116, 122, 118), (125, 116, 117), (129, 130, 116), (131, 132, 130), (150, 135, 21), (150, 139, 134), (137, 142, 141), (150, 144, 138), (149, 146, 141), (150, 149, 144), (146, 148, 145), (150, 148, 149), (148, 151, 147), (151, 152, 133), (148, 158, 157), (150, 161, 160), (150, 162, 161), (162, 150, 164), (165, 172, 12), (97, 175, 171), (176, 178, 12), (97, 174, 175), (174, 182, 180), (97, 166, 68), (97, 167, 166), (182, 97, 116), (183, 182, 116), (184, 116, 130), (184, 185, 116), (185, 183, 116), (150, 187, 164), (189, 195, 187), (191, 189, 187), (150, 193, 190), (150, 194, 193), (12, 194, 150), (194, 199, 198), (199, 201, 200), (12, 203, 202), (12, 204, 203), (12, 209, 208), (12, 210, 209), (182, 212, 210), (182, 213, 212), (217, 218, 182), (240, 216, 215), (213, 220, 214), (182, 220, 213), (182, 221, 220), (182, 223, 221), (182, 227, 225), (182, 229, 226), (182, 231, 229), (182, 233, 231), (182, 232, 233), (182, 237, 235), (241, 182, 238), (239, 242, 182), (242, 243, 182), (245, 432, 182), (245, 246, 432), (246, 247, 432), (250, 252, 249), (252, 254, 251), (254, 256, 253), (252, 256, 254), (258, 260, 257), (271, 258, 256), (250, 271, 252), (271, 262, 259), (267, 270, 266), (281, 267, 264), (268, 271, 250), (268, 272, 271), (270, 275, 269), (273, 271, 272), (273, 276, 271), (281, 277, 275), (281, 271, 277), (182, 236, 237), (182, 279, 236), (279, 280, 278), (280, 265, 263), (282, 283, 432), (287, 288, 432), (291, 292, 432), (295, 432, 294), (303, 305, 302), (308, 307, 305), (311, 316, 310), (314, 320, 313), (323, 322, 316), (320, 324, 319), (271, 327, 317), (299, 298, 296), (328, 299, 320), (271, 331, 326), (333, 332, 329), (271, 335, 331), (336, 299, 328), (340, 339, 338), (343, 342, 334), (349, 348, 339), (343, 351, 342), (347, 352, 346), (354, 353, 348), (352, 355, 346), (343, 361, 350), (271, 363, 261), (271, 365, 362), (368, 318, 312), (271, 317, 318), (370, 371, 432), (371, 433, 432), (375, 376, 373), (378, 380, 379), (376, 378, 374), (379, 383, 377), (385, 384, 379), (380, 386, 379), (391, 388, 385), (308, 394, 309), (403, 396, 393), (403, 395, 396), (403, 398, 395), (403, 405, 402), (403, 404, 405), (403, 409, 407), (403, 408, 409), (403, 410, 408), (403, 392, 382), (343, 360, 361), (413, 403, 355), (414, 413, 355), (343, 411, 412), (421, 422, 420), (418, 425, 422), (343, 428, 418), (432, 431, 271), (434, 435, 432), (442, 441, 389), (390, 444, 441), (403, 443, 444), (403, 445, 443), (403, 446, 447), (446, 403, 449), (449, 403, 451), (465, 455, 451), (459, 461, 458), (465, 468, 464), (461, 469, 463), (468, 525, 467), (403, 444, 392), (343, 470, 428), (473, 472, 429), (474, 473, 471), (475, 343, 429), (477, 343, 475), (480, 479, 343), (477, 480, 343), (478, 481, 477), (483, 482, 477), (486, 485, 480), (488, 487, 343), (431, 497, 271), (490, 471, 271), (271, 491, 490), (430, 493, 491), (271, 495, 494), (497, 496, 271), (501, 500, 495), (504, 498, 431), (505, 504, 432), (507, 505, 432), (506, 503, 498), (507, 509, 508), (432, 510, 509), (432, 512, 510), (432, 514, 512), (432, 515, 514), (432, 516, 515), (606, 516, 432), (518, 750, 432), (519, 432, 435), (520, 518, 432), (525, 524, 438), (525, 523, 524), (527, 526, 523), (530, 531, 527), (531, 534, 527), (546, 548, 543), (543, 548, 547), (403, 525, 465), (525, 537, 533), (525, 536, 537), (525, 549, 541), (403, 549, 525), (549, 551, 550), (556, 554, 343), (558, 557, 343), (562, 561, 560), (563, 562, 555), (565, 403, 470), (567, 566, 557), (564, 567, 557), (566, 470, 557), (568, 403, 565), (568, 569, 403), (571, 552, 403), (578, 577, 343), (579, 578, 575), (576, 583, 580), (586, 556, 343), (585, 586, 343), (609, 592, 591), (606, 595, 592), (609, 606, 592), (606, 594, 595), (597, 599, 596), (670, 600, 599), (606, 603, 602), (516, 606, 517), (606, 605, 603), (605, 608, 604), (609, 589, 587), (609, 591, 589), (750, 606, 432), (610, 518, 521), (613, 614, 610), (620, 621, 611), (623, 622, 611), (626, 623, 611), (624, 625, 626), (627, 628, 547), (628, 629, 547), (637, 638, 636), (551, 642, 639), (640, 646, 632), (642, 645, 643), (644, 642, 632), (642, 634, 632), (718, 637, 634), (648, 647, 403), (651, 650, 403), (654, 653, 403), (656, 655, 403), (657, 655, 656), (659, 658, 655), (660, 642, 403), (661, 660, 655), (663, 664, 661), (666, 665, 664), (668, 669, 660), (606, 673, 672), (606, 675, 674), (606, 676, 675), (606, 677, 676), (606, 678, 677), (606, 681, 680), (606, 682, 681), (606, 683, 682), (687, 688, 518), (689, 685, 518), (690, 689, 518), (688, 690, 518), (692, 691, 686), (693, 518, 685), (694, 693, 685), (695, 518, 693), (696, 695, 693), (698, 697, 518), (700, 699, 518), (701, 700, 518), (702, 699, 700), (703, 704, 699), (706, 705, 518), (707, 706, 518), (709, 612, 611), (622, 709, 611), (624, 711, 625), (712, 711, 624), (718, 638, 637), (638, 718, 716), (731, 719, 718), (731, 722, 720), (731, 724, 721), (726, 718, 642), (725, 726, 642), (728, 718, 726), (730, 732, 718), (733, 731, 732), (735, 734, 731), (733, 735, 731), (738, 737, 734), (740, 739, 737), (741, 740, 737), (739, 742, 731), (745, 744, 739), (747, 725, 642), (748, 727, 725), (750, 754, 753), (750, 755, 754), (750, 757, 756), (750, 760, 759), (750, 751, 760), (767, 769, 750), (771, 770, 750), (773, 771, 750), (774, 773, 750), (775, 774, 772), (778, 750, 705), (779, 765, 750), (783, 782, 781), (782, 785, 780), (786, 784, 785), (786, 787, 784), (789, 788, 784), (790, 797, 796), (790, 798, 797), (801, 800, 797), (802, 805, 800), (802, 808, 805), (807, 810, 806), (731, 812, 723), (731, 811, 812), (731, 816, 814), (731, 818, 816), (818, 820, 817), (820, 822, 819), (731, 821, 822), (731, 825, 821), (731, 824, 825), (829, 828, 731), (827, 795, 792), (731, 794, 795), (807, 803, 794), (835, 830, 731), (831, 835, 731), (832, 831, 731), (830, 834, 731), (832, 836, 831), (838, 837, 731), (834, 838, 731), (840, 742, 744), (842, 841, 742), (844, 843, 841), (847, 823, 731), (848, 826, 823), (751, 850, 763), (751, 851, 852), (751, 854, 851), (751, 853, 854), (751, 856, 853), (751, 858, 855), (751, 857, 858), (751, 860, 859), (751, 862, 861), (865, 864, 750), (866, 865, 750), (868, 750, 770), (777, 868, 770), (871, 872, 750), (872, 863, 750), (874, 750, 863), (875, 750, 874), (877, 876, 875), (879, 878, 750), (880, 879, 750), (878, 866, 750), (882, 908, 883), (887, 886, 885), (808, 889, 804), (807, 809, 810), (807, 893, 809), (891, 890, 889), (807, 897, 892), (895, 898, 890), (907, 899, 900), (902, 907, 807), (905, 904, 898), (906, 905, 895), (907, 1277, 901), (910, 909, 904), (913, 912, 907), (914, 908, 909), (910, 914, 909), (915, 884, 908), (916, 915, 908), (913, 918, 912), (918, 920, 917), (887, 885, 884), (922, 887, 884), (920, 924, 919), (925, 928, 921), (922, 929, 887), (927, 929, 926), (927, 918, 933), (935, 934, 931), (939, 938, 807), (938, 940, 807), (941, 902, 807), (942, 941, 807), (943, 942, 807), (950, 947, 751), (950, 949, 947), (952, 950, 953), (950, 945, 956), (958, 957, 864), (959, 958, 864), (960, 751, 750), (957, 960, 750), (967, 966, 964), (887, 968, 888), (968, 970, 969), (974, 975, 973), (974, 976, 975), (977, 976, 972), (977, 979, 978), (982, 981, 979), (983, 982, 977), (989, 985, 980), (989, 988, 984), (992, 987, 988), (918, 999, 994), (997, 1000, 918), (998, 1001, 887), (1001, 1004, 972), (999, 1007, 1006), (1008, 1007, 999), (1011, 1010, 1004), (1014, 983, 977), (1023, 1019, 1020), (1023, 1022, 1019), (1024, 1023, 1025), (945, 1027, 1015), (950, 1029, 1028), (950, 1016, 1029), (1023, 1020, 1018), (950, 1023, 1018), (966, 1030, 964), (1032, 1031, 965), (1041, 1040, 987), (1041, 1039, 1040), (1043, 1042, 1039), (1046, 1044, 1045), (1048, 1047, 1044), (1046, 1048, 1044), (1052, 1051, 1047), (1050, 1054, 1049), (1056, 1053, 1054), (1057, 1056, 1050), (1056, 1059, 1053), (1061, 1058, 1059), (1062, 1061, 1059), (1064, 1063, 1058), (1067, 1066, 1058), (1066, 1069, 1068), (1067, 1069, 1066), (1071, 1072, 1070), (1067, 1071, 1069), (1072, 1074, 1070), (1023, 1076, 1026), (1083, 1085, 1084), (1023, 950, 1076), (950, 1087, 1077), (950, 1088, 1087), (1094, 1091, 1092), (1094, 1080, 1078), (1094, 1083, 1082), (1094, 1095, 1086), (1094, 1133, 1095), (1037, 1096, 950), (1104, 1103, 1100), (1110, 1109, 1108), (1111, 1110, 1106), (1109, 1113, 1107), (1115, 1114, 1113), (1120, 1119, 1116), (1121, 1099, 1038), (1121, 1101, 1099), (1122, 1104, 1101), (1124, 1111, 1104), (1125, 1124, 1104), (1131, 1132, 1130), (1094, 1134, 1133), (1135, 1134, 1094), (1135, 1128, 1127), (1131, 1128, 1135), (1131, 1129, 1128), (1138, 1135, 950), (1131, 1143, 1132), (1143, 1145, 1144), (1153, 1152, 1149), (1148, 1154, 1147), (1156, 1155, 1151), (1153, 1156, 1152), (1156, 1159, 1155), (1135, 1154, 1148), (1159, 1160, 1155), (1154, 1160, 1157), (1163, 1162, 1158), (1154, 1163, 1160), (1135, 1143, 1131), (1135, 1145, 1143), (1170, 1171, 1169), (1172, 1173, 1165), (1173, 1175, 1165), (1181, 1180, 1179), (1180, 1165, 1177), (1183, 1166, 1165), (1185, 1184, 1182), (1185, 1187, 1184), (1185, 1186, 1187), (1186, 1188, 1187), (1186, 1189, 1188), (1190, 1161, 1162), (1135, 1192, 1163), (1194, 1200, 1196), (1195, 1204, 1202), (1206, 1204, 1195), (1135, 1206, 1195), (1201, 1200, 1194), (1209, 1208, 1200), (1211, 1210, 1135), (1213, 1212, 1135), (1164, 1215, 1214), (1212, 1216, 1135), (1217, 1216, 1212), (1218, 1135, 1216), (1218, 1219, 1135), (1223, 1222, 1220), (1135, 1223, 1207), (1225, 1224, 1135), (1221, 1225, 1135), (1135, 1226, 1223), (1231, 1164, 1165), (1167, 1232, 1165), (1233, 1167, 1165), (1234, 1233, 1165), (1235, 1234, 1168), (1165, 1236, 1231), (1241, 1240, 1164), (1167, 1243, 1242), (1244, 1243, 1167), (1164, 1251, 1250), (1164, 1252, 1251), (1246, 1253, 1252), (1255, 1254, 1252), (1255, 1256, 1254), (1263, 1229, 1135), (1230, 1263, 1228), (1265, 1229, 1264), (1266, 1265, 1264)])
me_mesh_001.update()

# ---- objects
ob_mycurve = bpy.data.objects.new('myCurve', me_mesh_002)
ob_mycurve_001 = bpy.data.objects.new('myCurve.001', me_mesh_001)

# ---- transforms, parenting, visibility, modifiers, constraints
ob_mycurve.location = (0.0, 0.0, 0.0)
_m = ob_mycurve.modifiers.new('Auto Smooth', 'NODES')
_m.node_group = ng_auto_smooth
_gi = [s.identifier for s in ng_auto_smooth.interface.items_tree if s.item_type == 'SOCKET' and s.in_out == 'INPUT']
_m[_gi[1]] = 3.142  # Angle
ob_mycurve_001.location = (0.0, 0.0, 0.0)
_m = ob_mycurve_001.modifiers.new('Auto Smooth', 'NODES')
_m.node_group = ng_auto_smooth
_gi = [s.identifier for s in ng_auto_smooth.interface.items_tree if s.item_type == 'SOCKET' and s.in_out == 'INPUT']
_m[_gi[1]] = 3.142  # Angle

# ---- collection membership
scene.collection.objects.link(ob_mycurve)
scene.collection.objects.link(ob_mycurve_001)

# ---- scene / render settings (as saved in the file)
scene.frame_start = 1; scene.frame_end = 250; scene.frame_set(1)
scene.render.engine = 'BLENDER_EEVEE_NEXT'
scene.cycles.sampling_pattern = 'TABULATED_SOBOL'
scene.cycles.use_light_tree = False
scene.view_settings.view_transform = 'Filmic'
bpy.context.view_layer.update()

# ---- added for rendering (the .blend has no active camera and no usable light): camera, sun
cam_auto = bpy.data.cameras.new('AutoCamera')
cam_auto.lens = 50.0
cam_auto.sensor_width = 36.0
cam_auto.clip_end = 1000.0
ob_auto_camera = bpy.data.objects.new('AutoCamera', cam_auto)
scene.collection.objects.link(ob_auto_camera)
ob_auto_camera.location = (23.3518, 36.3036, 5.55863)
ob_auto_camera.rotation_euler = (1.09748, -7.21219e-08, 0.694738)
scene.camera = ob_auto_camera
light_auto_sun = bpy.data.lights.new('AutoSun', 'SUN')
light_auto_sun.energy = 3.0
light_auto_sun.angle = 0.0523599
ob_auto_sun = bpy.data.objects.new('AutoSun', light_auto_sun)
scene.collection.objects.link(ob_auto_sun)
ob_auto_sun.rotation_euler = (0.872665, 0.174533, 0.523599)
bpy.context.view_layer.update()
